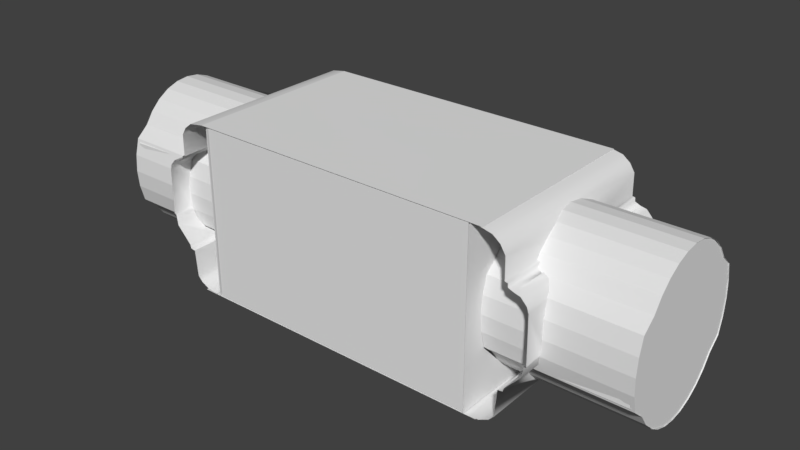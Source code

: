 # Source: FullCapsuleModel_MergedBody.blend  (saved by Blender 2.79.0; exported with 4.5.12 LTS)
import bpy
from mathutils import Matrix  # noqa: F401  (used for matrix-valued properties, if any)

bpy.ops.wm.read_factory_settings(use_empty=True)
scene = bpy.context.scene
scene.name = 'Scene'

# ---- collections
col_collection_1 = bpy.data.collections.new('Collection 1'); scene.collection.children.link(col_collection_1)

# ---- world
world_world = bpy.data.worlds.new('World'); scene.world = world_world
world_world.color = (0.05088, 0.05088, 0.05088)
world_world.use_sun_shadow = False
world_world.sun_shadow_jitter_overblur = 0.0
world_world.cycles.sampling_method = 'MANUAL'

# ---- meshes
me_cylinder_002 = bpy.data.meshes.new('Cylinder.002')
me_cylinder_002.from_pydata([(5.293e-09, 1.0, -0.9086), (-5.22e-09, 1.0, 0.9099), (0.1951, 0.9808, -0.9086), (0.1951, 0.9808, 0.9099), (0.3827, 0.9239, -0.9086), (0.3827, 0.9239, 0.9099), (0.5055, 0.7565, -0.9099), (0.5055, 0.7565, 0.9099), (0.6434, 0.6434, -0.9099), (0.6434, 0.6434, 0.9099), (0.7565, 0.5055, -0.9099), (0.7565, 0.5055, 0.9099), (0.8406, 0.3482, -0.9099), (0.8406, 0.3482, 0.9099), (0.8924, 0.1775, -0.9099), (0.8924, 0.1775, 0.9099), (0.9099, 1.09e-07, -0.9099), (0.9099, 1.09e-07, 0.9099), (0.8924, -0.1775, -0.9099), (0.8924, -0.1775, 0.9099), (0.8406, -0.3482, -0.9099), (0.8406, -0.3482, 0.9099), (0.7565, -0.5055, -0.9099), (0.7565, -0.5055, 0.9099), (0.6434, -0.6434, -0.9099), (0.6434, -0.6434, 0.9099), (0.5055, -0.7565, -0.9099), (0.5055, -0.7565, 0.9099), (0.3827, -0.9239, -0.9086), (0.3827, -0.9239, 0.9099), (0.1951, -0.9808, -0.9086), (0.1951, -0.9808, 0.9099), (-3.205e-07, -1.0, -0.9086), (-3.311e-07, -1.0, 0.9099), (-0.1951, -0.9808, -0.9086), (-0.1951, -0.9808, 0.9099), (-0.3827, -0.9239, -0.9086), (-0.3827, -0.9239, 0.9099), (-0.5055, -0.7565, -0.9099), (-0.5055, -0.7565, 0.9099), (-0.6434, -0.6434, -0.9099), (-0.6434, -0.6434, 0.9099), (-0.7565, -0.5055, -0.9099), (-0.7565, -0.5055, 0.9099), (-0.8406, -0.3482, -0.9099), (-0.8406, -0.3482, 0.9099), (-0.8924, -0.1775, -0.9099), (-0.8924, -0.1775, 0.9099), (-0.9099, 9.189e-07, -0.9099), (-0.9099, 9.189e-07, 0.9099), (-0.8924, 0.1775, -0.9099), (-0.8924, 0.1775, 0.9099), (-0.8406, 0.3482, -0.9099), (-0.8406, 0.3482, 0.9099), (-0.7565, 0.5055, -0.9099), (-0.7565, 0.5055, 0.9099), (-0.6434, 0.6434, -0.9099), (-0.6434, 0.6434, 0.9099), (-0.5055, 0.7565, -0.9099), (-0.5055, 0.7565, 0.9099), (-0.3827, 0.9239, -0.9086), (-0.3827, 0.9239, 0.9099), (-0.1951, 0.9808, -0.9086), (-0.1951, 0.9808, 0.9099), (-0.5055, 0.7565, -0.8971), (0.3826, 0.924, -0.8971), (0.5055, 0.7565, -0.8971), (0.5055, -0.7565, -0.8971), (-0.3826, -0.924, -0.8971), (-0.5055, -0.7565, -0.8971), (-0.8932, 0.1691, -0.8971), (0.8932, 0.1688, -0.8971), (-0.8932, -0.1691, -0.8971), (-0.6436, -0.6431, -0.8971), (-0.6436, 0.6431, -0.8971), (0.1758, -0.9827, -0.8971), (0.1758, 0.9827, -0.8971), (0.6436, -0.6431, -0.8971), (0.6436, 0.6431, -0.8971), (0.7626, -0.494, -0.8971), (0.8932, -0.1688, -0.8971), (0.8425, -0.3419, -0.8971), (-0.8112, -0.4031, -0.8971), (-0.783, -0.456, -0.8971), (-0.8264, -0.3747, -0.8971), (-0.6434, -0.6434, -0.8971), (-0.6444, -0.6421, -0.8971), (-0.8264, 0.3747, -0.8971), (-0.783, 0.456, -0.8971), (-0.6442, 0.6424, -0.8971), (-0.3827, -0.9239, -0.8971), (-0.3827, 0.9239, -0.8971), (-0.0328, -0.9968, -0.8971), (-0.1355, -0.9867, -0.8971), (-0.3815, -0.9242, -0.8971), (-0.3815, 0.9242, -0.8971), (-0.0328, 0.9968, -0.8971), (-0.1355, 0.9867, -0.8971), (0.3827, -0.9239, -0.8971), (0.3792, -0.9249, -0.8971), (0.3792, 0.9249, -0.8971), (0.6434, -0.6434, -0.8971), (0.6434, 0.6434, -0.8971), (0.6467, -0.6392, -0.8971), (0.8264, 0.3747, -0.8971), (0.7831, 0.4558, -0.8971), (0.6445, 0.642, -0.8971), (0.6436, 0.643, -0.8971), (-0.6424, -0.6442, -0.8971), (-0.3835, 0.9228, -0.8971), (0.3835, 0.9228, -0.8971), (0.3835, -0.9228, -0.8971), (-0.3835, -0.9228, -0.8971), (0.5065, -0.7557, -0.8971), (0.6424, 0.6442, -0.8971), (-0.5065, 0.7557, -0.8971)], [(85, 86), (90, 94), (101, 103), (107, 106), (102, 107), (104, 103), (105, 107)], [(4, 5, 7, 6), (6, 7, 9, 8), (1, 3, 5, 4, 2, 0, 62, 60, 61, 63), (24, 25, 27, 26), (26, 27, 29, 28), (36, 37, 39, 38), (38, 39, 41, 40), (56, 57, 59, 58), (58, 59, 61, 60), (28, 29, 31, 33, 35, 37, 36, 34, 32, 30), (40, 41, 43, 45, 47, 49, 51, 53, 55, 57, 56, 54, 52, 50, 48, 46, 44, 42), (8, 9, 11, 13, 15, 17, 19, 21, 23, 25, 24, 22, 20, 18, 16, 14, 12, 10), (87, 88, 89, 74, 115, 64, 109, 91, 95, 97, 96, 76, 100, 65, 110, 66, 114, 78, 106, 105, 104, 71, 80, 81, 79, 103, 77, 113, 67, 111, 98, 99, 75, 92, 93, 94, 68, 112, 69, 108, 73, 86, 83, 82, 84, 72, 70)])
_uv = me_cylinder_002.uv_layers.new(name='UVMap')
_uv.uv.foreach_set('vector', [0.6513, 0.83, 0.6514, 0.8546, 0.6513, 0.8546, 0.6466, 0.831, 0.6466, 0.831, 0.6513, 0.8546, 0.6512, 0.8547, 0.6429, 0.8323, 0.6516, 0.8546, 0.6515, 0.8546, 0.6514, 0.8546, 0.6513, 0.83, 0.6561, 0.8302, 0.6607, 0.8316, 0.6647, 0.8346, 0.6684, 0.8381, 0.6518, 0.8548, 0.6517, 0.8547, 0.63, 0.8632, 0.6509, 0.8556, 0.6509, 0.8557, 0.6315, 0.8677, 0.6315, 0.8677, 0.6509, 0.8557, 0.651, 0.8558, 0.6343, 0.8727, 0.6515, 0.8803, 0.6513, 0.856, 0.6515, 0.856, 0.6561, 0.8793, 0.6561, 0.8793, 0.6515, 0.856, 0.6516, 0.8559, 0.6597, 0.8781, 0.6726, 0.8476, 0.6519, 0.855, 0.6519, 0.8549, 0.6712, 0.8433, 0.6712, 0.8433, 0.6519, 0.8549, 0.6518, 0.8548, 0.6684, 0.8381, 0.6343, 0.8727, 0.651, 0.8558, 0.651, 0.8559, 0.6511, 0.856, 0.6512, 0.856, 0.6513, 0.856, 0.6515, 0.8803, 0.6468, 0.8801, 0.6422, 0.8788, 0.638, 0.8763, 0.6597, 0.8781, 0.6516, 0.8559, 0.6517, 0.8559, 0.6518, 0.8558, 0.6518, 0.8557, 0.6519, 0.8556, 0.6519, 0.8554, 0.6519, 0.8553, 0.6519, 0.8552, 0.6519, 0.855, 0.6726, 0.8476, 0.6733, 0.8523, 0.6733, 0.857, 0.6725, 0.8616, 0.671, 0.8659, 0.669, 0.8699, 0.6663, 0.8733, 0.6632, 0.876, 0.6429, 0.8323, 0.6512, 0.8547, 0.6511, 0.8547, 0.651, 0.8548, 0.6509, 0.8549, 0.6509, 0.855, 0.6508, 0.8552, 0.6508, 0.8553, 0.6508, 0.8554, 0.6509, 0.8556, 0.63, 0.8632, 0.6293, 0.8585, 0.6293, 0.8537, 0.63, 0.849, 0.6315, 0.8446, 0.6336, 0.8406, 0.6363, 0.8372, 0.6394, 0.8344, 0.6879, 0.8308, 0.6888, 0.8313, 0.6907, 0.833, 0.6909, 0.833, 0.6921, 0.8347, 0.6923, 0.8347, 0.6939, 0.8362, 0.694, 0.8362, 0.6941, 0.8363, 0.6946, 0.8393, 0.6947, 0.8405, 0.6944, 0.843, 0.6937, 0.8454, 0.6937, 0.8454, 0.6937, 0.8454, 0.6919, 0.8468, 0.6907, 0.8484, 0.6905, 0.8487, 0.6903, 0.8489, 0.6883, 0.8505, 0.6875, 0.851, 0.6853, 0.8517, 0.6818, 0.8516, 0.6801, 0.8509, 0.6785, 0.8499, 0.6771, 0.8485, 0.6769, 0.8484, 0.6758, 0.8467, 0.6756, 0.8466, 0.674, 0.8452, 0.6739, 0.8452, 0.6738, 0.8451, 0.6733, 0.8427, 0.6733, 0.8403, 0.6734, 0.8391, 0.6742, 0.8363, 0.6742, 0.8363, 0.6742, 0.8363, 0.6759, 0.835, 0.677, 0.8335, 0.6773, 0.8332, 0.6775, 0.833, 0.6794, 0.8313, 0.68, 0.831, 0.6803, 0.8308, 0.6824, 0.83, 0.6858, 0.83])
me_cylinder_002.use_remesh_preserve_volume = False
me_cylinder_002.use_remesh_preserve_attributes = False
me_cylinder_002.use_mirror_vertex_groups = False
me_cylinder_002.update()
me_cylinder = bpy.data.meshes.new('Cylinder')
me_cylinder.from_pydata([(5.293e-09, 1.0, -0.9086), (-5.22e-09, 1.0, 0.9099), (0.1951, 0.9808, -0.9086), (0.1951, 0.9808, 0.9099), (0.3827, 0.9239, -0.9086), (0.3827, 0.9239, 0.9099), (0.5055, 0.7565, -0.9099), (0.5055, 0.7565, 0.9099), (0.6434, 0.6434, -0.9099), (0.6434, 0.6434, 0.9099), (0.7565, 0.5055, -0.9099), (0.7565, 0.5055, 0.9099), (0.8406, 0.3482, -0.9099), (0.8406, 0.3482, 0.9099), (0.8924, 0.1775, -0.9099), (0.8924, 0.1775, 0.9099), (0.9099, 1.09e-07, -0.9099), (0.9099, 1.09e-07, 0.9099), (0.8924, -0.1775, -0.9099), (0.8924, -0.1775, 0.9099), (0.8406, -0.3482, -0.9099), (0.8406, -0.3482, 0.9099), (0.7565, -0.5055, -0.9099), (0.7565, -0.5055, 0.9099), (0.6434, -0.6434, -0.9099), (0.6434, -0.6434, 0.9099), (0.5055, -0.7565, -0.9099), (0.5055, -0.7565, 0.9099), (0.3827, -0.9239, -0.9086), (0.3827, -0.9239, 0.9099), (0.1951, -0.9808, -0.9086), (0.1951, -0.9808, 0.9099), (-3.205e-07, -1.0, -0.9086), (-3.311e-07, -1.0, 0.9099), (-0.1951, -0.9808, -0.9086), (-0.1951, -0.9808, 0.9099), (-0.3827, -0.9239, -0.9086), (-0.3827, -0.9239, 0.9099), (-0.5055, -0.7565, -0.9099), (-0.5055, -0.7565, 0.9099), (-0.6434, -0.6434, -0.9099), (-0.6434, -0.6434, 0.9099), (-0.7565, -0.5055, -0.9099), (-0.7565, -0.5055, 0.9099), (-0.8406, -0.3482, -0.9099), (-0.8406, -0.3482, 0.9099), (-0.8924, -0.1775, -0.9099), (-0.8924, -0.1775, 0.9099), (-0.9099, 9.189e-07, -0.9099), (-0.9099, 9.189e-07, 0.9099), (-0.8924, 0.1775, -0.9099), (-0.8924, 0.1775, 0.9099), (-0.8406, 0.3482, -0.9099), (-0.8406, 0.3482, 0.9099), (-0.7565, 0.5055, -0.9099), (-0.7565, 0.5055, 0.9099), (-0.6434, 0.6434, -0.9099), (-0.6434, 0.6434, 0.9099), (-0.5055, 0.7565, -0.9099), (-0.5055, 0.7565, 0.9099), (-0.3827, 0.9239, -0.9086), (-0.3827, 0.9239, 0.9099), (-0.1951, 0.9808, -0.9086), (-0.1951, 0.9808, 0.9099), (-0.5055, 0.7565, -0.8971), (0.3826, 0.924, -0.8971), (0.5055, 0.7565, -0.8971), (0.5055, -0.7565, -0.8971), (-0.3826, -0.924, -0.8971), (-0.5055, -0.7565, -0.8971), (-0.8932, 0.1691, -0.8971), (0.8932, 0.1688, -0.8971), (-0.8932, -0.1691, -0.8971), (-0.6436, -0.6431, -0.8971), (-0.6436, 0.6431, -0.8971), (0.1758, -0.9827, -0.8971), (0.1758, 0.9827, -0.8971), (0.6436, -0.6431, -0.8971), (0.6436, 0.6431, -0.8971), (0.7626, -0.494, -0.8971), (0.8932, -0.1688, -0.8971), (0.8425, -0.3419, -0.8971), (-0.8112, -0.4031, -0.8971), (-0.783, -0.456, -0.8971), (-0.8264, -0.3747, -0.8971), (-0.6434, -0.6434, -0.8971), (-0.6444, -0.6421, -0.8971), (-0.8264, 0.3747, -0.8971), (-0.783, 0.456, -0.8971), (-0.6442, 0.6424, -0.8971), (-0.3827, -0.9239, -0.8971), (-0.3827, 0.9239, -0.8971), (-0.0328, -0.9968, -0.8971), (-0.1355, -0.9867, -0.8971), (-0.3815, -0.9242, -0.8971), (-0.3815, 0.9242, -0.8971), (-0.0328, 0.9968, -0.8971), (-0.1355, 0.9867, -0.8971), (0.3827, -0.9239, -0.8971), (0.3792, -0.9249, -0.8971), (0.3792, 0.9249, -0.8971), (0.6434, -0.6434, -0.8971), (0.6434, 0.6434, -0.8971), (0.6467, -0.6392, -0.8971), (0.8264, 0.3747, -0.8971), (0.7831, 0.4558, -0.8971), (0.6445, 0.642, -0.8971), (0.6436, 0.643, -0.8971), (-0.6424, -0.6442, -0.8971), (-0.3835, 0.9228, -0.8971), (0.3835, 0.9228, -0.8971), (0.3835, -0.9228, -0.8971), (-0.3835, -0.9228, -0.8971), (0.5065, -0.7557, -0.8971), (0.6424, 0.6442, -0.8971), (-0.5065, 0.7557, -0.8971)], [(85, 86), (90, 94), (101, 103), (107, 106), (102, 107), (104, 103), (105, 107)], [(4, 5, 7, 6), (6, 7, 9, 8), (1, 3, 5, 4, 2, 0, 62, 60, 61, 63), (24, 25, 27, 26), (26, 27, 29, 28), (36, 37, 39, 38), (38, 39, 41, 40), (56, 57, 59, 58), (58, 59, 61, 60), (28, 29, 31, 33, 35, 37, 36, 34, 32, 30), (40, 41, 43, 45, 47, 49, 51, 53, 55, 57, 56, 54, 52, 50, 48, 46, 44, 42), (8, 9, 11, 13, 15, 17, 19, 21, 23, 25, 24, 22, 20, 18, 16, 14, 12, 10), (87, 88, 89, 74, 115, 64, 109, 91, 95, 97, 96, 76, 100, 65, 110, 66, 114, 78, 106, 105, 104, 71, 80, 81, 79, 103, 77, 113, 67, 111, 98, 99, 75, 92, 93, 94, 68, 112, 69, 108, 73, 86, 83, 82, 84, 72, 70)])
_uv = me_cylinder.uv_layers.new(name='UVMap')
_uv.uv.foreach_set('vector', [0.6513, 0.83, 0.6514, 0.8546, 0.6513, 0.8546, 0.6466, 0.831, 0.6466, 0.831, 0.6513, 0.8546, 0.6512, 0.8547, 0.6429, 0.8323, 0.6516, 0.8546, 0.6515, 0.8546, 0.6514, 0.8546, 0.6513, 0.83, 0.6561, 0.8302, 0.6607, 0.8316, 0.6647, 0.8346, 0.6684, 0.8381, 0.6518, 0.8548, 0.6517, 0.8547, 0.63, 0.8632, 0.6509, 0.8556, 0.6509, 0.8557, 0.6315, 0.8677, 0.6315, 0.8677, 0.6509, 0.8557, 0.651, 0.8558, 0.6343, 0.8727, 0.6515, 0.8803, 0.6513, 0.856, 0.6515, 0.856, 0.6561, 0.8793, 0.6561, 0.8793, 0.6515, 0.856, 0.6516, 0.8559, 0.6597, 0.8781, 0.6726, 0.8476, 0.6519, 0.855, 0.6519, 0.8549, 0.6712, 0.8433, 0.6712, 0.8433, 0.6519, 0.8549, 0.6518, 0.8548, 0.6684, 0.8381, 0.6343, 0.8727, 0.651, 0.8558, 0.651, 0.8559, 0.6511, 0.856, 0.6512, 0.856, 0.6513, 0.856, 0.6515, 0.8803, 0.6468, 0.8801, 0.6422, 0.8788, 0.638, 0.8763, 0.6597, 0.8781, 0.6516, 0.8559, 0.6517, 0.8559, 0.6518, 0.8558, 0.6518, 0.8557, 0.6519, 0.8556, 0.6519, 0.8554, 0.6519, 0.8553, 0.6519, 0.8552, 0.6519, 0.855, 0.6726, 0.8476, 0.6733, 0.8523, 0.6733, 0.857, 0.6725, 0.8616, 0.671, 0.8659, 0.669, 0.8699, 0.6663, 0.8733, 0.6632, 0.876, 0.6429, 0.8323, 0.6512, 0.8547, 0.6511, 0.8547, 0.651, 0.8548, 0.6509, 0.8549, 0.6509, 0.855, 0.6508, 0.8552, 0.6508, 0.8553, 0.6508, 0.8554, 0.6509, 0.8556, 0.63, 0.8632, 0.6293, 0.8585, 0.6293, 0.8537, 0.63, 0.849, 0.6315, 0.8446, 0.6336, 0.8406, 0.6363, 0.8372, 0.6394, 0.8344, 0.6879, 0.8308, 0.6888, 0.8313, 0.6907, 0.833, 0.6909, 0.833, 0.6921, 0.8347, 0.6923, 0.8347, 0.6939, 0.8362, 0.694, 0.8362, 0.6941, 0.8363, 0.6946, 0.8393, 0.6947, 0.8405, 0.6944, 0.843, 0.6937, 0.8454, 0.6937, 0.8454, 0.6937, 0.8454, 0.6919, 0.8468, 0.6907, 0.8484, 0.6905, 0.8487, 0.6903, 0.8489, 0.6883, 0.8505, 0.6875, 0.851, 0.6853, 0.8517, 0.6818, 0.8516, 0.6801, 0.8509, 0.6785, 0.8499, 0.6771, 0.8485, 0.6769, 0.8484, 0.6758, 0.8467, 0.6756, 0.8466, 0.674, 0.8452, 0.6739, 0.8452, 0.6738, 0.8451, 0.6733, 0.8427, 0.6733, 0.8403, 0.6734, 0.8391, 0.6742, 0.8363, 0.6742, 0.8363, 0.6742, 0.8363, 0.6759, 0.835, 0.677, 0.8335, 0.6773, 0.8332, 0.6775, 0.833, 0.6794, 0.8313, 0.68, 0.831, 0.6803, 0.8308, 0.6824, 0.83, 0.6858, 0.83])
me_cylinder.use_remesh_preserve_volume = False
me_cylinder.use_remesh_preserve_attributes = False
me_cylinder.use_mirror_vertex_groups = False
me_cylinder.update()
me_housingandinnderwalls_1 = bpy.data.meshes.new('HousingAndInnderWalls_1')
me_housingandinnderwalls_1.from_pydata([(-9.036, -2.493, -4.66), (-9.039, -2.481, 4.664), (-9.93, 1.617, -4.66), (-9.921, 1.614, 4.664), (9.037, -2.511, 4.66), (9.041, -2.499, -4.664), (9.931, 1.599, 4.66), (9.923, 1.596, -4.664), (-7.408, -4.83, -4.66), (-7.408, -4.833, 4.664), (-7.904, -4.772, -4.66), (-7.955, -4.755, 4.664), (-8.382, -4.52, -4.66), (-8.382, -4.52, 4.664), (-8.627, -4.23, -4.66), (-8.623, -4.227, 4.664), (-8.738, -2.73, 4.664), (-8.741, -2.73, -4.66), (-8.74, -2.745, 4.664), (-8.981, -2.696, -4.66), (-8.981, -2.696, 4.664), (-9.777, -1.6, 4.664), (-9.773, -1.594, -4.66), (-9.86, -0.9945, -4.66), (-9.86, -0.9945, 4.664), (-9.967, -0.9668, -4.66), (-9.967, -0.9668, 4.664), (-9.247, 2.36, -4.66), (-9.238, 2.345, 4.664), (-9.844, 1.918, -4.66), (-9.844, 1.918, 4.664), (-9.551, 2.272, -4.66), (-9.551, 2.272, 4.664), (-8.979, 2.476, -4.66), (-8.979, 2.476, 4.664), (-8.968, 2.675, -4.66), (-8.968, 2.675, 4.664), (-8.827, 2.708, -4.66), (-8.827, 2.708, 4.664), (-8.81, 3.886, -4.66), (-8.806, 3.914, 4.664), (-8.569, 4.337, -4.66), (-8.569, 4.337, 4.664), (-8.205, 4.653, -4.66), (-8.205, 4.653, 4.664), (-7.492, 4.782, -4.674), (-7.492, 4.782, 4.646), (7.41, -4.848, 4.66), (7.41, -4.851, -4.664), (7.905, -4.79, 4.66), (7.957, -4.773, -4.664), (8.383, -4.538, 4.66), (8.383, -4.538, -4.664), (8.628, -4.248, 4.66), (8.624, -4.245, -4.664), (8.739, -2.748, -4.664), (8.742, -2.749, 4.66), (8.741, -2.763, -4.664), (8.982, -2.714, 4.66), (8.982, -2.714, -4.664), (9.779, -1.618, -4.664), (9.775, -1.612, 4.66), (9.861, -1.013, 4.66), (9.861, -1.013, -4.664), (9.969, -0.9849, 4.66), (9.969, -0.9849, -4.664), (9.845, 1.9, 4.66), (9.845, 1.9, -4.664), (9.552, 2.254, 4.66), (9.552, 2.254, -4.664), (9.248, 2.342, 4.66), (9.239, 2.327, -4.664), (8.98, 2.458, 4.66), (8.98, 2.458, -4.664), (8.969, 2.657, 4.66), (8.969, 2.657, -4.664), (8.829, 2.69, 4.66), (8.829, 2.69, -4.664), (8.811, 3.868, 4.66), (8.807, 3.896, -4.664), (8.57, 4.319, 4.66), (8.57, 4.319, -4.664), (8.207, 4.635, 4.66), (8.207, 4.635, -4.664), (7.662, 4.774, 4.66), (7.662, 4.774, -4.664), (-7.492, 4.782, -4.674), (7.744, 4.773, 4.629), (7.744, 4.773, -4.688), (-7.492, 4.782, 4.646), (-8.154, -4.887, 4.629), (7.734, -4.887, -4.688), (7.734, -4.887, 4.629), (-8.154, -4.887, -4.688), (-7.164, 4.693, -4.613), (-7.164, 4.693, 4.672), (-7.164, -4.867, 4.672), (-7.164, -4.867, -4.613), (7.146, -4.864, -4.613), (7.146, -4.864, 4.672), (7.146, 4.696, 4.672), (7.146, 4.696, -4.613), (8.996, -2.705, 2.756), (9.019, -2.5, 2.958), (9.414, -2.083, 3.385), (9.775, -1.612, 3.492), (7.146, -2.083, 3.385), (7.146, 0.7359, 3.594), (9.878, 1.649, -3.387), (7.146, 1.651, -3.385), (9.839, -1.168, 3.594), (7.146, -1.168, 3.594), (9.905, 1.642, 3.389), (7.146, 1.651, 3.385), (9.89, -1.004, 3.606), (9.958, -0.2158, 3.664), (9.958, 0.7359, -3.594), (7.146, 0.7359, -3.594), (9.84, -1.168, -3.594), (9.778, -1.621, -3.49), (7.146, -1.168, -3.594), (9.395, -2.083, -3.385), (7.146, -2.083, -3.385), (9.053, -2.491, -2.969), (9.163, -2.4, 3.06), (9.943, -0.9901, -3.607), (8.993, -2.7, -2.757), (8.327, -4.569, -0.6504), (7.146, -4.569, -0.6504), (8.651, -3.906, -1.852), (7.146, -3.906, -1.852), (8.846, -2.754, 2.727), (8.742, -2.748, 2.731), (8.741, -2.748, 2.731), (8.846, -2.754, -2.727), (8.742, -2.748, -2.731), (8.74, -2.748, -2.731), (8.172, -4.654, 3.589e-07), (7.146, -4.654, 3.589e-07), (8.313, -4.538, 0.6516), (7.146, -4.569, 0.6504), (8.567, -4.314, 1.276), (7.146, -4.317, 1.276), (8.653, -3.906, 1.852), (7.146, -3.906, 1.852), (8.383, -4.538, -0.7276), (8.566, -4.313, -1.277), (7.146, -4.317, -1.276), (9.84, 1.906, 3.124), (9.845, 1.9, -3.13), (9.554, 2.253, -2.771), (9.554, 2.252, 2.771), (9.259, 2.357, -2.706), (9.227, 2.293, -2.746), (8.98, 2.458, -2.644), (8.829, 2.923, -2.357), (8.899, 2.671, -2.511), (9.259, 2.357, 2.706), (9.227, 2.293, 2.746), (8.98, 2.458, 2.644), (8.829, 2.69, 2.501), (8.969, 2.657, 2.522), (7.146, 3.475, -1.852), (8.829, 3.475, 1.852), (7.146, 3.475, 1.852), (8.821, 3.886, 1.278), (7.146, 3.885, 1.276), (8.824, 3.888, -1.275), (7.146, 3.885, -1.276), (8.677, 4.137, 0.6504), (7.146, 4.137, 0.6504), (8.677, 4.137, -0.6504), (7.146, 4.137, -0.6504), (8.626, 4.223, -4.055e-06), (7.146, 4.223, -4.055e-06), (-7.164, -2.083, -3.385), (-9.399, -2.083, -3.385), (-7.164, -2.083, 3.385), (-9.379, -2.083, 3.385), (-9.776, -1.603, 3.495), (-9.162, -2.382, -3.079), (-9.018, -2.482, -2.977), (-8.984, -2.69, 2.766), (-8.987, -2.692, -2.765), (-7.164, -1.168, 3.594), (-9.836, -1.168, 3.594), (-9.051, -2.473, 2.987), (-7.164, -1.168, -3.594), (-9.774, -1.594, -3.497), (-7.164, 0.7359, -3.594), (-9.956, -0.2158, -3.664), (-7.164, 0.7359, 3.594), (-9.956, 0.7359, 3.594), (-9.941, -0.972, 3.608), (-9.889, -0.9854, -3.607), (-7.164, 1.651, 3.385), (-9.885, 1.652, 3.386), (-7.164, 1.651, -3.385), (-9.912, 1.646, -3.388), (-7.164, -4.569, -0.6504), (-8.293, -4.569, -0.6504), (-7.164, -3.906, -1.852), (-8.651, -3.906, -1.852), (-8.739, -2.73, 2.743), (-8.845, -2.736, 2.739), (-8.74, -2.73, 2.742), (-8.74, -2.73, -2.742), (-8.845, -2.736, -2.739), (-8.74, -2.73, -2.742), (-7.164, -4.654, 3.589e-07), (-8.137, -4.654, 6.559e-06), (-7.164, -4.569, 0.6504), (-8.293, -4.569, 0.6504), (-7.164, -4.317, 1.276), (-8.549, -4.313, 1.277), (-7.164, -3.906, 1.852), (-8.649, -3.906, 1.852), (-8.382, -4.52, 0.7724), (-8.382, -4.52, -0.7724), (-7.164, -4.317, -1.276), (-8.55, -4.313, -1.276), (-9.844, 1.918, 3.112), (-9.565, 2.262, -2.764), (-9.838, 1.924, -3.106), (-9.563, 2.267, 2.762), (-8.827, 2.708, -2.49), (-8.979, 2.476, -2.633), (-8.968, 2.675, -2.51), (-9.258, 2.375, -2.695), (-9.226, 2.311, -2.734), (-8.827, 2.923, 2.357), (-8.898, 2.69, 2.5), (-8.979, 2.476, 2.633), (-9.226, 2.311, 2.734), (-9.258, 2.375, 2.695), (-7.164, 3.475, -1.852), (-8.828, 3.475, -1.852), (-7.164, 3.475, 1.852), (-7.164, 3.885, 1.276), (-8.833, 3.889, 1.274), (-7.164, 3.885, -1.276), (-8.788, 3.885, -1.276), (-7.164, 4.137, 0.6504), (-8.686, 4.137, 0.6504), (-7.164, 4.137, -0.6504), (-8.679, 4.133, -0.6487), (-7.164, 4.223, -4.055e-06), (-8.636, 4.223, -4.787e-06), (-7.077, -4.824, 4.611), (-7.077, 4.712, 4.611), (-7.077, -4.824, -4.633), (-7.077, 4.712, -4.633), (7.103, -4.824, 4.611), (7.103, 4.712, 4.611), (7.103, -4.824, -4.633), (7.103, 4.712, -4.633)], [], [(48, 50, 49, 47), (54, 146, 145, 52), (23, 194, 25), (133, 56, 53, 141, 143), (171, 167, 79, 81, 80, 78, 165, 169, 173), (90, 93, 91, 92), (42, 44, 43, 41), (203, 216, 214, 15, 16), (236, 241, 39, 37, 225), (62, 114, 64), (210, 200, 218, 12, 10, 11, 13, 217, 212), (44, 46, 45, 43), (17, 208, 207), (56, 132, 131), (81, 83, 82, 80), (86, 89, 87, 88), (191, 195, 237, 238, 242, 246, 94, 95, 96, 97, 209, 211, 213, 215, 177, 184), (111, 106, 144, 142, 140, 138, 98, 99, 100, 101, 174, 170, 166, 164, 113, 107), (155, 156, 77), (9, 11, 10, 8), (125, 63, 65), (57, 59, 126, 134), (155, 77, 79, 167), (220, 14, 12, 218), (230, 231, 38), (20, 1, 186, 182), (193, 24, 26), (230, 38, 40, 239), (0, 181, 180), (4, 103, 124), (65, 7, 67, 149, 108, 116, 125), (183, 19, 17, 207), (19, 183, 181, 0), (176, 188, 22, 0, 180), (188, 194, 23, 22), (190, 198, 2, 25, 194), (29, 2, 198, 223), (27, 228, 229), (233, 234, 28), (31, 29, 223, 222), (32, 224, 221, 30), (27, 31, 222, 228), (224, 32, 28, 234), (33, 27, 229, 226), (35, 33, 226, 227), (37, 35, 227, 225), (243, 239, 40, 42, 41, 39, 241, 245, 247), (145, 127, 137, 139, 51, 49, 50, 52), (141, 53, 51, 139), (206, 17, 14, 220, 202), (102, 58, 56, 131), (58, 102, 103, 4), (104, 105, 61, 4, 124), (110, 114, 62, 61, 105), (115, 112, 6, 64, 114), (66, 6, 112, 148), (68, 66, 148, 151), (69, 150, 149, 67), (70, 68, 151, 157), (150, 69, 71, 152), (72, 70, 158, 159), (74, 72, 159, 161), (76, 74, 161, 160), (136, 129, 146, 54, 55), (18, 204, 205), (70, 157, 158), (153, 152, 71), (57, 134, 135), (30, 221, 196, 192, 193, 26, 3), (15, 214, 217, 13), (117, 109, 162, 168, 172, 174, 101, 98, 138, 128, 147, 130, 122, 120), (73, 154, 153, 71), (156, 75, 77), (60, 63, 125, 118, 119), (59, 5, 123, 126), (5, 60, 119, 121, 123), (75, 156, 154, 73), (187, 175, 201, 219, 199, 209, 97, 94, 246, 244, 240, 235, 197, 189), (231, 36, 38), (163, 165, 78, 76, 160), (34, 232, 233, 28), (21, 24, 193, 185, 179), (1, 21, 179, 178, 186), (36, 231, 232, 34), (18, 20, 182, 204), (83, 85, 84, 82), (252, 248, 249, 253), (250, 248, 252, 254), (255, 253, 249, 251)])
me_housingandinnderwalls_1.polygons.foreach_set('use_smooth', [1, 1, 1, 1, 1, 1, 1, 1, 1, 1, 1, 1, 1, 1, 1, 1, 1, 1, 1, 1, 1, 1, 1, 1, 1, 1, 1, 1, 1, 1, 1, 1, 1, 1, 1, 1, 1, 1, 1, 1, 1, 1, 1, 1, 1, 1, 1, 1, 1, 1, 1, 1, 1, 1, 1, 1, 1, 1, 1, 1, 1, 1, 1, 1, 1, 1, 1, 1, 1, 1, 1, 1, 1, 1, 1, 1, 1, 1, 1, 1, 1, 1, 1, 1, 1, 1, 0, 0, 0])
_uv = me_housingandinnderwalls_1.uv_layers.new(name='UVMap')
_uv.uv.foreach_set('vector', [0.8387, 0.8697, 0.8408, 0.8697, 0.8405, 0.9055, 0.8386, 0.9055, 0.844, 0.8697, 0.8438, 0.8813, 0.8428, 0.8832, 0.8427, 0.8697, 0.9086, 0.8593, 0.9049, 0.859, 0.9087, 0.8589, 0.8498, 0.8981, 0.8498, 0.9055, 0.8441, 0.9055, 0.8437, 0.8925, 0.8453, 0.8947, 0.8676, 0.8473, 0.8689, 0.8445, 0.869, 0.8329, 0.8709, 0.8329, 0.8709, 0.8691, 0.8689, 0.8691, 0.869, 0.856, 0.8677, 0.8532, 0.8672, 0.8502, 0.8036, 0.8329, 0.8036, 0.7979, 0.8632, 0.7979, 0.8632, 0.8329, 0.8755, 0.8372, 0.8755, 0.8355, 0.9086, 0.8359, 0.9086, 0.8376, 0.8633, 0.8203, 0.8688, 0.8161, 0.8708, 0.8134, 0.8704, 0.8293, 0.8633, 0.8294, 0.8985, 0.8407, 0.8965, 0.8392, 0.9085, 0.8394, 0.9085, 0.8436, 0.9008, 0.8435, 0.8472, 0.8696, 0.8474, 0.8655, 0.8477, 0.8696, 0.8722, 0.811, 0.8723, 0.811, 0.8723, 0.811, 0.8724, 0.7979, 0.8743, 0.7979, 0.8738, 0.8293, 0.8721, 0.8293, 0.872, 0.811, 0.872, 0.811, 0.8755, 0.8355, 0.8756, 0.8329, 0.9087, 0.8334, 0.9086, 0.8359, 0.9082, 0.8672, 0.9014, 0.8669, 0.9014, 0.8665, 0.8386, 0.8693, 0.8388, 0.8619, 0.8392, 0.8619, 0.8709, 0.8329, 0.8728, 0.8329, 0.8728, 0.8691, 0.8709, 0.8691, 0.8386, 0.8901, 0.8036, 0.8901, 0.8036, 0.8329, 0.8386, 0.8329, 0.7232, 0.7993, 0.7304, 0.7977, 0.7445, 0.7855, 0.7477, 0.7809, 0.7497, 0.7759, 0.7504, 0.7707, 0.754, 0.734, 0.754, 0.8079, 0.6797, 0.8079, 0.6797, 0.734, 0.6813, 0.7707, 0.682, 0.7759, 0.6839, 0.7809, 0.6871, 0.7855, 0.7013, 0.7977, 0.7084, 0.7993, 0.6425, 0.9184, 0.6492, 0.9168, 0.6628, 0.9052, 0.6658, 0.9008, 0.6677, 0.8961, 0.6683, 0.8911, 0.6699, 0.8561, 0.6699, 0.9266, 0.599, 0.9266, 0.599, 0.8561, 0.6025, 0.8911, 0.6031, 0.8961, 0.605, 0.9008, 0.608, 0.9052, 0.6216, 0.9168, 0.6283, 0.9184, 0.8657, 0.8407, 0.8648, 0.8402, 0.8649, 0.8329, 0.8756, 0.8294, 0.8738, 0.8293, 0.8743, 0.7979, 0.8759, 0.798, 0.8503, 0.8365, 0.8499, 0.8329, 0.8503, 0.8329, 0.8423, 0.8333, 0.8432, 0.8333, 0.8436, 0.8398, 0.8431, 0.8399, 0.8657, 0.8407, 0.8649, 0.8329, 0.869, 0.8329, 0.8689, 0.8445, 0.8714, 0.8093, 0.8712, 0.7979, 0.8724, 0.7979, 0.8723, 0.811, 0.885, 0.8433, 0.8844, 0.8443, 0.8753, 0.844, 0.8753, 0.8709, 0.8753, 0.87, 0.8823, 0.8697, 0.8833, 0.8706, 0.8795, 0.8622, 0.875, 0.8626, 0.875, 0.8621, 0.885, 0.8433, 0.8753, 0.844, 0.8755, 0.8389, 0.8897, 0.8394, 0.9083, 0.8656, 0.9023, 0.8653, 0.9027, 0.8647, 0.8404, 0.8694, 0.8406, 0.8628, 0.8412, 0.8632, 0.8503, 0.8329, 0.8591, 0.8329, 0.8601, 0.8329, 0.8601, 0.8382, 0.8593, 0.8373, 0.8561, 0.8366, 0.8503, 0.8365, 0.9016, 0.866, 0.9083, 0.8663, 0.9082, 0.8672, 0.9014, 0.8665, 0.9083, 0.8663, 0.9016, 0.866, 0.9023, 0.8653, 0.9083, 0.8656, 0.9039, 0.8634, 0.9044, 0.8612, 0.9085, 0.8614, 0.9083, 0.8656, 0.9027, 0.8647, 0.9044, 0.8612, 0.9049, 0.859, 0.9086, 0.8593, 0.9085, 0.8614, 0.9051, 0.8563, 0.904, 0.8497, 0.9085, 0.8497, 0.9087, 0.8589, 0.9049, 0.859, 0.9085, 0.8486, 0.9085, 0.8497, 0.904, 0.8497, 0.903, 0.8487, 0.9084, 0.8459, 0.9015, 0.846, 0.9016, 0.8458, 0.8835, 0.8466, 0.8836, 0.8469, 0.8753, 0.8466, 0.9084, 0.847, 0.9085, 0.8486, 0.903, 0.8487, 0.9017, 0.8472, 0.8753, 0.848, 0.8833, 0.8482, 0.8818, 0.8501, 0.8753, 0.8499, 0.9084, 0.8459, 0.9084, 0.847, 0.9017, 0.8472, 0.9015, 0.846, 0.8833, 0.8482, 0.8753, 0.848, 0.8753, 0.8466, 0.8836, 0.8469, 0.9084, 0.8448, 0.9084, 0.8459, 0.9016, 0.8458, 0.9012, 0.8447, 0.9084, 0.8441, 0.9084, 0.8448, 0.9012, 0.8447, 0.9008, 0.844, 0.9085, 0.8436, 0.9084, 0.8441, 0.9008, 0.844, 0.9008, 0.8435, 0.8914, 0.8401, 0.8897, 0.8394, 0.8755, 0.8389, 0.8755, 0.8372, 0.9086, 0.8376, 0.9085, 0.8394, 0.8965, 0.8392, 0.8949, 0.84, 0.8931, 0.8403, 0.8428, 0.8832, 0.8431, 0.8836, 0.8436, 0.8869, 0.8424, 0.8901, 0.8426, 0.9055, 0.8405, 0.9055, 0.8408, 0.8697, 0.8427, 0.8697, 0.8437, 0.8925, 0.8441, 0.9055, 0.8426, 0.9055, 0.8424, 0.8901, 0.8661, 0.8043, 0.8661, 0.7979, 0.8712, 0.7979, 0.8714, 0.8093, 0.87, 0.8074, 0.8398, 0.862, 0.8396, 0.8694, 0.8386, 0.8693, 0.8392, 0.8619, 0.8396, 0.8694, 0.8398, 0.862, 0.8406, 0.8628, 0.8404, 0.8694, 0.8428, 0.8645, 0.845, 0.865, 0.8449, 0.8695, 0.8404, 0.8694, 0.8412, 0.8632, 0.8468, 0.8655, 0.8474, 0.8655, 0.8472, 0.8696, 0.8449, 0.8695, 0.845, 0.865, 0.8505, 0.8657, 0.8577, 0.8644, 0.8577, 0.8693, 0.8477, 0.8696, 0.8474, 0.8655, 0.8589, 0.8692, 0.8577, 0.8693, 0.8577, 0.8644, 0.8587, 0.8633, 0.8607, 0.8692, 0.8589, 0.8692, 0.8587, 0.8633, 0.8604, 0.8619, 0.8617, 0.8329, 0.8617, 0.8394, 0.8601, 0.8382, 0.8601, 0.8329, 0.8619, 0.8691, 0.8607, 0.8692, 0.8604, 0.8619, 0.8616, 0.8616, 0.8617, 0.8394, 0.8617, 0.8329, 0.8628, 0.8329, 0.8627, 0.8396, 0.863, 0.8691, 0.8619, 0.8691, 0.8619, 0.8617, 0.863, 0.8613, 0.8638, 0.8691, 0.863, 0.8691, 0.863, 0.8613, 0.8638, 0.8608, 0.8644, 0.8691, 0.8638, 0.8691, 0.8638, 0.8608, 0.8644, 0.8607, 0.8492, 0.8763, 0.8452, 0.8793, 0.8438, 0.8813, 0.844, 0.8697, 0.8491, 0.8697, 0.8754, 0.872, 0.8834, 0.8712, 0.8834, 0.8717, 0.8619, 0.8691, 0.8616, 0.8616, 0.8619, 0.8617, 0.863, 0.8395, 0.8627, 0.8396, 0.8628, 0.8329, 0.8423, 0.8333, 0.8431, 0.8399, 0.8427, 0.8399, 0.8753, 0.8499, 0.8818, 0.8501, 0.8806, 0.8512, 0.8797, 0.855, 0.8795, 0.8622, 0.875, 0.8621, 0.8752, 0.8512, 0.8704, 0.8293, 0.8708, 0.8134, 0.872, 0.811, 0.8721, 0.8293, 0.6283, 0.8639, 0.6216, 0.8655, 0.608, 0.8771, 0.605, 0.8815, 0.6031, 0.8862, 0.6025, 0.8911, 0.599, 0.8561, 0.6699, 0.8561, 0.6683, 0.8911, 0.6677, 0.8862, 0.6658, 0.8815, 0.6628, 0.8771, 0.6492, 0.8655, 0.6425, 0.8639, 0.8638, 0.8329, 0.864, 0.8398, 0.863, 0.8395, 0.8628, 0.8329, 0.8648, 0.8402, 0.8644, 0.8329, 0.8649, 0.8329, 0.8478, 0.833, 0.8499, 0.8329, 0.8503, 0.8365, 0.8496, 0.8366, 0.848, 0.837, 0.8432, 0.8333, 0.8439, 0.8333, 0.8443, 0.839, 0.8436, 0.8398, 0.8439, 0.8333, 0.8478, 0.833, 0.848, 0.837, 0.846, 0.8375, 0.8443, 0.839, 0.8644, 0.8329, 0.8648, 0.8402, 0.864, 0.8398, 0.8638, 0.8329, 0.7084, 0.7421, 0.7013, 0.7438, 0.6871, 0.756, 0.6839, 0.7606, 0.682, 0.7655, 0.6813, 0.7707, 0.6797, 0.734, 0.754, 0.734, 0.7504, 0.7707, 0.7497, 0.7655, 0.7477, 0.7606, 0.7445, 0.756, 0.7304, 0.7438, 0.7232, 0.7421, 0.8844, 0.8443, 0.8753, 0.8446, 0.8753, 0.844, 0.8674, 0.8582, 0.869, 0.856, 0.8689, 0.8691, 0.8644, 0.8691, 0.8644, 0.8607, 0.8753, 0.8454, 0.8839, 0.8453, 0.8835, 0.8466, 0.8753, 0.8466, 0.8751, 0.8652, 0.875, 0.8626, 0.8795, 0.8622, 0.8795, 0.8632, 0.88, 0.865, 0.8753, 0.87, 0.8751, 0.8652, 0.88, 0.865, 0.8806, 0.8676, 0.8823, 0.8697, 0.8753, 0.8446, 0.8844, 0.8443, 0.8839, 0.8453, 0.8753, 0.8454, 0.8754, 0.872, 0.8753, 0.8709, 0.8833, 0.8706, 0.8834, 0.8712, 0.8728, 0.8329, 0.875, 0.8329, 0.875, 0.8691, 0.8728, 0.8691, 0.03712, 0.6652, 0.4999, 0.6652, 0.4999, 0.9688, 0.03712, 0.9688, 0.9887, 0.04412, 0.9887, 0.6503, 0.5259, 0.6503, 0.5259, 0.04412, 0.03712, 0.6503, 0.03712, 0.04415, 0.4999, 0.04415, 0.4999, 0.6503])
me_housingandinnderwalls_1.use_remesh_preserve_volume = False
me_housingandinnderwalls_1.use_remesh_preserve_attributes = False
me_housingandinnderwalls_1.use_mirror_vertex_groups = False
me_housingandinnderwalls_1.update()
me_housingandinnderwalls_1.normals_split_custom_set([tuple(v) for v in zip(*[iter([0.1656, -0.9862, -0.0003816, 0.3805, -0.9248, -0.0004017, 0.2958, -0.9553, -0.0007569, 0.1325, -0.9912, -0.0003814, 0.9801, -0.1985, 0.001211, 0.7557, -0.6504, -0.07627, 0.5087, -0.8598, 0.0453, 0.672, -0.7406, -7.819e-05, -0.9662, -0.2576, -0.004116, -0.923, 0.05981, -0.38, -0.9998, -0.01177, 0.01423, 0.9955, -0.09461, -0.002523, 0.9865, -0.1635, -0.002712, 0.9746, -0.2237, -0.005398, 0.7809, -0.6178, 0.09223, 0.9955, -0.09501, -0.00266, 0.8779, 0.4769, -0.04258, 0.9214, 0.3881, -0.01714, 0.9516, 0.3074, -0.001484, 0.7304, 0.683, 0.0002744, 0.8009, 0.5988, 0.0002741, 0.981, 0.1939, 0.001769, 0.9035, 0.4272, -0.03276, 0.8679, 0.4965, -0.01288, 0.869, 0.4948, 0.0005362, 0.0, -1.0, -5.875e-06, 0.0, -1.0, -5.875e-06, 0.0, -1.0, -5.875e-06, 0.0, -1.0, -5.875e-06, -0.7367, 0.6762, 0.0005631, -0.3025, 0.9532, -1.634e-06, -0.4683, 0.8835, 2.213e-07, -0.8064, 0.5913, 0.0005617, -0.9896, -0.143, -0.01358, -0.9949, -0.1011, -0.002408, -0.7525, -0.6538, 0.07949, -0.98, -0.199, -0.001554, -0.9949, -0.1007, -0.002461, -0.9734, 0.2284, 0.01975, -0.912, 0.4096, 0.02125, -0.9824, 0.1869, 0.0001083, -0.936, 0.3519, -0.0003952, -0.7855, 0.6171, 0.04739, 0.9663, -0.2575, 0.0009272, 0.9658, 0.1782, 0.1886, 0.9998, -0.01126, -0.01647, -0.4815, -0.8758, -0.03319, -0.474, -0.8805, -0.0005142, -0.5353, -0.8445, -0.01697, -0.5653, -0.8249, 0.0001215, -0.2874, -0.9578, 0.0002915, -0.3724, -0.9281, -7.017e-05, -0.6661, -0.7459, -0.0004744, -0.4962, -0.867, -0.04608, -0.474, -0.8805, -0.0005142, -0.3025, 0.9532, -1.634e-06, -0.1782, 0.984, 0.0, -0.1782, 0.984, 0.0, -0.4683, 0.8835, 2.213e-07, -0.1939, -0.9807, 0.02585, 0.004722, -0.08409, -0.9964, -0.1075, -0.9942, -0.009924, 0.2016, -0.9791, -0.02639, -0.004723, -0.08409, 0.9964, 0.1114, -0.9937, 0.009726, 0.7304, 0.683, 0.0002744, 0.3764, 0.9265, 4.169e-08, 0.5197, 0.8543, 4.148e-08, 0.8009, 0.5988, 0.0002741, 0.0006242, 1.0, 0.0, 0.0006242, 1.0, 0.0, 0.0006242, 1.0, 0.0, 0.0006242, 1.0, 0.0, 1.0, -2.072e-06, -1.296e-08, 1.0, -2.072e-06, -1.296e-08, 1.0, -2.072e-06, -1.296e-08, 1.0, -2.072e-06, -1.296e-08, 1.0, -2.072e-06, -1.296e-08, 1.0, -2.08e-06, -1.87e-08, 1.0, -2.187e-06, -9.044e-08, 1.0, -2.072e-06, -1.296e-08, 1.0, -2.072e-06, -1.296e-08, 1.0, -2.192e-06, -9.336e-08, 1.0, -2.078e-06, -1.748e-08, 1.0, -2.072e-06, -1.296e-08, 1.0, -2.072e-06, -1.296e-08, 1.0, -2.072e-06, -1.296e-08, 1.0, -2.072e-06, -1.296e-08, 1.0, -2.072e-06, -1.296e-08, -1.0, 2.97e-06, 2.164e-08, -1.0, 2.97e-06, 2.164e-08, -1.0, 2.97e-06, 2.164e-08, -1.0, 2.97e-06, 2.164e-08, -1.0, 2.97e-06, 2.164e-08, -1.0, 2.959e-06, 1.904e-08, -1.0, 2.78e-06, -2.474e-08, -1.0, 2.97e-06, 2.164e-08, -1.0, 2.97e-06, 2.164e-08, -1.0, 2.787e-06, -2.301e-08, -1.0, 2.956e-06, 1.832e-08, -1.0, 2.97e-06, 2.164e-08, -1.0, 2.97e-06, 2.164e-08, -1.0, 2.97e-06, 2.164e-08, -1.0, 2.97e-06, 2.164e-08, -1.0, 2.97e-06, 2.164e-08, 0.9056, 0.3119, -0.2874, 0.9448, 0.09867, -0.3125, 0.9956, 0.09351, -0.001167, -0.1656, -0.9862, 0.0003811, -0.3724, -0.9281, -7.017e-05, -0.2874, -0.9578, 0.0002915, -0.1325, -0.9912, 0.0003792, 0.8327, -0.5527, 0.03327, 0.8973, -0.4415, -0.003488, 0.9992, 0.04008, 0.006164, 0.3206, -0.9472, -0.001848, 0.8973, -0.4415, -0.004325, 0.4548, -0.869, 0.1951, 0.02759, -0.9996, 0.0003459, 0.9056, 0.3119, -0.2874, 0.9956, 0.09351, -0.001167, 0.9516, 0.3074, -0.001484, 0.9214, 0.3881, -0.01714, -0.7544, -0.6523, -0.07353, -0.9817, -0.1903, 0.002401, -0.5653, -0.8249, 0.0001215, -0.5353, -0.8445, -0.01697, -0.9051, 0.3135, 0.2871, -0.9434, 0.1102, 0.3129, -0.9959, 0.09092, 0.001517, -0.8927, -0.4507, 0.004209, -0.7824, -0.6227, 0.004373, -0.9501, -0.292, -0.1096, -0.4405, -0.8763, -0.1948, -0.8341, -0.5506, -0.03211, -0.8973, -0.4415, 0.003987, -0.9992, 0.04048, -0.0053, -0.9051, 0.3135, 0.2871, -0.9959, 0.09092, 0.001517, -0.9547, 0.2974, 0.003152, -0.9294, 0.3682, 0.02485, -0.8671, -0.4861, -0.1082, -0.8942, -0.4143, 0.1696, -0.5907, -0.8008, -0.09882, 0.8706, -0.4797, 0.1092, 0.9396, -0.3255, -0.1058, 0.5905, -0.8009, 0.09883, 0.9992, 0.04008, 0.006164, 0.9092, 0.4163, 0.007771, 0.8629, 0.5054, 0.003269, 0.9012, 0.4227, -0.09547, 0.996, -0.06864, 0.05661, 0.9991, 0.04227, 0.006261, 0.8327, -0.5527, 0.03327, -0.5769, -0.8073, -0.124, -0.6429, -0.766, -0.001397, -0.1939, -0.9807, 0.02585, -0.1075, -0.9942, -0.009924, -0.6429, -0.766, -0.001397, -0.5769, -0.8073, -0.124, -0.8942, -0.4143, 0.1696, -0.8671, -0.4861, -0.1082, -0.7787, -0.6272, -0.01253, -0.9069, -0.4194, -0.03984, -0.8849, -0.4655, -0.01317, -0.8671, -0.4861, -0.1082, -0.5907, -0.8008, -0.09882, -0.9069, -0.4194, -0.03984, -0.923, 0.05981, -0.38, -0.9662, -0.2576, -0.004116, -0.8849, -0.4655, -0.01317, -0.9999, 0.003851, 0.01597, -0.952, 0.28, 0.1235, -0.9997, 0.02262, 0.007351, -0.9998, -0.01177, 0.01423, -0.923, 0.05981, -0.38, -0.9177, 0.3972, 0.0008275, -0.9997, 0.02262, 0.007351, -0.952, 0.28, 0.1235, -0.8201, 0.5504, 0.1568, -0.7791, 0.6269, 0.004269, 0.3521, 0.9054, -0.2374, 0.3039, 0.9093, -0.2842, 0.6549, 0.7171, 0.2386, 0.168, 0.8704, 0.4628, -0.7727, 0.6348, -0.000195, -0.6746, 0.7381, -0.002461, -0.9177, 0.3972, 0.0008275, -0.8201, 0.5504, 0.1568, -0.4129, 0.9106, 0.01516, -0.5146, 0.8574, 0.005654, -0.5606, 0.8219, 0.1012, -0.9029, 0.4189, 0.09617, -0.8641, 0.5033, -0.00176, -0.7791, 0.6269, 0.004269, -0.6746, 0.7381, -0.002461, -0.4129, 0.9106, 0.01516, 0.3521, 0.9054, -0.2374, -0.5606, 0.8219, 0.1012, -0.5146, 0.8574, 0.005654, -0.7727, 0.6348, -0.000195, 0.168, 0.8704, 0.4628, -0.7102, 0.7039, 0.006692, -0.7791, 0.6269, 0.004269, 0.3039, 0.9093, -0.2842, -0.9876, 0.09871, -0.1218, -0.9416, 0.3367, 1.526e-07, -0.7102, 0.7039, 0.006692, -0.9876, 0.09871, -0.1218, -0.4593, 0.8818, -0.1072, -0.936, 0.3519, -0.0003952, -0.9416, 0.3367, 1.526e-07, -0.4593, 0.8818, -0.1072, -0.7855, 0.6171, 0.04739, -0.8866, 0.4604, 0.04416, -0.9294, 0.3682, 0.02485, -0.9547, 0.2974, 0.003152, -0.7367, 0.6762, 0.0005631, -0.8064, 0.5913, 0.0005617, -0.9824, 0.1869, 0.0001083, -0.912, 0.4096, 0.02125, -0.8751, 0.4827, 0.0349, -0.8796, 0.4752, 0.02462, 0.5087, -0.8598, 0.0453, 0.4893, -0.8721, -0.0003994, 0.4893, -0.8721, -0.0003994, 0.5291, -0.8485, 0.006655, 0.5437, -0.8393, -0.003631, 0.2958, -0.9553, -0.0007569, 0.3805, -0.9248, -0.0004017, 0.672, -0.7406, -7.819e-05, 0.7809, -0.6178, 0.09223, 0.9746, -0.2237, -0.005398, 0.5437, -0.8393, -0.003631, 0.5291, -0.8485, 0.006655, -0.995, -0.09989, 0.003071, -0.9857, -0.1684, 0.003173, -0.9817, -0.1903, 0.002401, -0.7544, -0.6523, -0.07353, -0.9955, -0.08582, -0.0399, 0.5879, -0.7992, 0.1247, 0.6503, -0.7597, 0.002246, 0.2016, -0.9791, -0.02639, 0.1114, -0.9937, 0.009726, 0.6503, -0.7597, 0.002246, 0.5879, -0.7992, 0.1247, 0.9396, -0.3255, -0.1058, 0.8706, -0.4797, 0.1092, 0.7787, -0.6273, 0.01239, 0.8942, -0.4456, 0.0433, 0.8854, -0.4647, 0.008415, 0.8706, -0.4797, 0.1092, 0.5905, -0.8009, 0.09883, 0.9865, -0.1636, 0.00365, 0.9658, 0.1782, 0.1886, 0.9663, -0.2575, 0.0009272, 0.8854, -0.4647, 0.008415, 0.8942, -0.4456, 0.0433, 0.9998, 0.005267, -0.0187, 0.9529, 0.2763, -0.1247, 0.9998, 0.01839, -0.009626, 0.9998, -0.01126, -0.01647, 0.9658, 0.1782, 0.1886, 0.9185, 0.3955, -0.002302, 0.9998, 0.01839, -0.009626, 0.9529, 0.2763, -0.1247, 0.822, 0.5514, -0.1423, 0.6717, 0.7408, 0.002404, 0.9185, 0.3955, -0.002302, 0.822, 0.5514, -0.1423, 0.3755, 0.9266, -0.02137, 0.5126, 0.8586, -0.004895, 0.5567, 0.8246, -0.1008, 0.9012, 0.4227, -0.09547, 0.8629, 0.5054, 0.003269, 0.777, 0.6294, -0.003868, 0.6717, 0.7408, 0.002404, 0.3755, 0.9266, -0.02137, -0.3867, 0.8408, 0.3789, 0.5567, 0.8246, -0.1008, 0.5126, 0.8586, -0.004895, 0.1261, 0.9058, 0.4046, -0.1679, 0.8704, -0.4629, 0.7102, 0.7039, -0.006644, 0.777, 0.6294, -0.003868, -0.6206, 0.7596, -0.1947, 0.7993, 0.5256, 0.2914, 0.9416, 0.3367, 3.935e-07, 0.7102, 0.7039, -0.006644, 0.7993, 0.5256, 0.2914, 0.4593, 0.8818, 0.1072, 0.9385, 0.3454, 0.00126, 0.9416, 0.3367, 3.935e-07, 0.4593, 0.8818, 0.1072, 0.815, 0.5785, -0.03317, 0.9954, -0.09585, 0.002499, 0.9954, -0.09601, 0.001951, 0.7557, -0.6504, -0.07627, 0.9801, -0.1985, 0.001211, 0.9954, -0.09545, 0.002042, -0.3074, -0.9516, 0.002891, -0.02136, -0.9998, 0.0001795, 0.06119, -0.9981, 0.008217, 0.777, 0.6294, -0.003868, -0.3867, 0.8408, 0.3789, -0.6206, 0.7596, -0.1947, -0.1114, 0.8988, 0.424, -0.1679, 0.8704, -0.4629, 0.1261, 0.9058, 0.4046, 0.3206, -0.9472, -0.001848, 0.02759, -0.9996, 0.0003459, -0.06119, -0.9981, -0.008263, -0.8641, 0.5033, -0.00176, -0.9029, 0.4189, 0.09617, -0.9835, -0.1759, 0.04264, -0.9991, 0.0429, -0.005183, -0.8341, -0.5506, -0.03211, -0.9992, 0.04048, -0.0053, -0.9089, 0.4169, -0.006686, -0.98, -0.199, -0.001554, -0.7525, -0.6538, 0.07949, -0.4962, -0.867, -0.04608, -0.6661, -0.7459, -0.0004744, -1.0, 2.774e-06, -2.612e-08, -1.0, 2.774e-06, -2.612e-08, -1.0, 2.774e-06, -2.612e-08, -1.0, 2.774e-06, -2.612e-08, -1.0, 2.774e-06, -2.612e-08, -1.0, 2.956e-06, 1.832e-08, -1.0, 2.787e-06, -2.301e-08, -1.0, 2.78e-06, -2.474e-08, -1.0, 2.959e-06, 1.904e-08, -1.0, 2.774e-06, -2.612e-08, -1.0, 2.774e-06, -2.612e-08, -1.0, 2.774e-06, -2.612e-08, -1.0, 2.774e-06, -2.612e-08, -1.0, 2.774e-06, -2.612e-08, 0.8463, 0.5325, 0.01294, 0.7838, 0.6201, -0.03267, -0.1114, 0.8988, 0.424, 0.1261, 0.9058, 0.4046, 0.9448, 0.09867, -0.3125, 0.6119, 0.7909, 0.01054, 0.9956, 0.09351, -0.001167, 0.8693, -0.4943, -0.005048, 0.8973, -0.4415, -0.003488, 0.8327, -0.5527, 0.03327, 0.9809, -0.1942, -0.008546, 0.837, -0.4929, -0.2377, 0.8973, -0.4415, -0.004325, 0.7853, -0.6191, -0.005039, 0.9178, -0.3842, 0.1002, 0.4548, -0.869, 0.1951, 0.7853, -0.6191, -0.005039, 0.8693, -0.4943, -0.005048, 0.837, -0.4929, -0.2377, 0.7669, -0.6417, -0.002644, 0.9178, -0.3842, 0.1002, 0.6119, 0.7909, 0.01054, 0.9448, 0.09867, -0.3125, 0.7838, 0.6201, -0.03267, 0.8463, 0.5325, 0.01294, 1.0, -2.195e-06, -9.58e-08, 1.0, -2.195e-06, -9.58e-08, 1.0, -2.195e-06, -9.58e-08, 1.0, -2.195e-06, -9.58e-08, 1.0, -2.195e-06, -9.58e-08, 1.0, -2.078e-06, -1.748e-08, 1.0, -2.192e-06, -9.336e-08, 1.0, -2.187e-06, -9.044e-08, 1.0, -2.08e-06, -1.87e-08, 1.0, -2.195e-06, -9.58e-08, 1.0, -2.195e-06, -9.58e-08, 1.0, -2.195e-06, -9.58e-08, 1.0, -2.195e-06, -9.58e-08, 1.0, -2.195e-06, -9.58e-08, -0.9434, 0.1102, 0.3129, -0.6118, 0.7909, -0.01048, -0.9959, 0.09092, 0.001517, 0.9798, 0.1993, -0.01581, 0.9035, 0.4272, -0.03276, 0.981, 0.1939, 0.001769, 0.9385, 0.3454, 0.00126, 0.815, 0.5785, -0.03317, -0.8463, 0.5325, -0.01284, -0.7838, 0.6201, 0.03273, 0.6549, 0.7171, 0.2386, -0.7727, 0.6348, -0.000195, -0.8692, -0.4944, 0.005602, -0.8973, -0.4415, 0.003987, -0.8341, -0.5506, -0.03211, -0.9809, -0.1944, 0.009608, -0.8368, -0.4929, 0.2382, -0.7824, -0.6227, 0.004373, -0.8692, -0.4944, 0.005602, -0.8368, -0.4929, 0.2382, -0.767, -0.6417, 0.002636, -0.9501, -0.292, -0.1096, -0.6118, 0.7909, -0.01048, -0.9434, 0.1102, 0.3129, -0.7838, 0.6201, 0.03273, -0.8463, 0.5325, -0.01284, -0.3074, -0.9516, 0.002891, -0.8927, -0.4507, 0.004209, -0.4405, -0.8763, -0.1948, -0.02136, -0.9998, 0.0001795, 0.3764, 0.9265, 4.169e-08, 0.2468, 0.9691, 0.0, 0.2468, 0.9691, 0.0, 0.5197, 0.8543, 4.148e-08, 0.0, -2e-07, -1.0, 0.0, -2e-07, -1.0, 0.0, -2e-07, -1.0, 0.0, -2e-07, -1.0, 0.0, 1.0, -2.328e-07, 0.0, 1.0, -2.328e-07, 0.0, 1.0, -2.328e-07, 0.0, 1.0, -2.328e-07, 0.0, -1.0, 2.328e-07, 0.0, -1.0, 2.328e-07, 0.0, -1.0, 2.328e-07, 0.0, -1.0, 2.328e-07])] * 3)])
me_cylinder_005 = bpy.data.meshes.new('Cylinder.005')
me_cylinder_005.from_pydata([(0.767, -0.5096, 0.415), (-0.116, 0.9976, 0.9099), (0.3539, 0.9569, -0.9085), (0.1951, 0.9808, 0.9099), (0.3827, 0.9239, 0.9099), (0.5055, 0.7565, -0.9099), (0.5055, 0.7565, 0.9099), (0.6961, 0.592, -0.9099), (0.7164, 0.5672, 0.9099), (0.8697, 0.2806, -0.9099), (0.879, 0.2499, 0.9099), (-0.9108, 0.07361, -0.9099), (-0.8406, 0.3482, -0.9099), (-0.8731, 0.2649, 0.9099), (-0.7169, 0.568, -0.9099), (-0.7176, 0.5757, 0.9099), (-0.5055, 0.7565, -0.9099), (-0.5055, 0.7565, 0.9099), (-0.3827, 0.9239, -0.9086), (-0.3827, 0.9239, 0.9099), (-0.0809, 1.001, -0.9086), (0.3826, 0.924, -0.8971), (0.3826, 0.924, -0.8971), (0.6434, 0.6434, -0.8971), (0.8264, 0.3747, -0.8971), (0.7831, 0.4558, -0.8971), (0.6445, 0.642, -0.8971), (0.6436, 0.643, -0.8971), (0.9064, 0.02775, 0.9099), (-0.7747, 0.02776, -0.7784), (-0.7794, 0.02775, 0.2237), (-0.906, 0.02775, 0.9099), (0.899, 0.02776, -0.7622), (-0.9055, 0.02776, -0.9099), (0.9316, -0.3313, 0.815), (-0.7496, -0.3313, -0.8733), (-0.7543, -0.3313, 0.1289), (-0.8809, -0.3313, 0.815), (0.8224, -0.3313, -0.857), (0.8196, -0.5773, 0.7264), (-0.6754, -0.5773, -0.7765), (-0.6795, -0.5773, 0.1108), (-0.8066, -0.5773, 0.7264), (0.6198, -0.5773, -0.7586), (-0.7174, 0.5737, 0.4167), (-0.07005, 0.9975, 0.1145), (-0.1006, 0.9991, 0.1155), (-0.2265, 0.9669, 0.1202), (-0.723, -0.4283, 0.4184), (-0.6777, -0.5773, 0.4185), (-0.1327, 0.993, 0.8713), (-0.1216, 0.996, 0.8713), (-0.0282, 0.993, 0.8713), (-0.7176, 0.5756, 0.8713), (0.8289, -0.3313, 0.5796), (0.9124, -0.3711, 0.537), (0.8633, -0.4787, 0.4855), (0.6254, -0.5773, 0.4732), (-0.7523, -0.3313, 0.4404), (0.7185, 0.5527, 0.4147), (0.7109, 0.574, 0.4149), (0.6936, 0.5895, 0.4149), (-0.05732, 0.9958, 0.113), (-0.06948, 0.9974, 0.1131), (-0.1113, 0.9964, 0.1136), (0.841, -0.3727, 0.4242), (0.853, -0.3767, 0.4255), (0.853, -0.4794, 0.4249), (0.7539, -0.5239, 0.415), (0.9125, -0.1118, 0.8645), (0.9184, -0.1438, 0.8645), (-0.02834, 0.993, 0.8645), (-0.02857, 0.993, 0.8645), (-0.1326, 0.993, 0.8645), (0.8925, -0.3851, 0.4489)], [(27, 26), (23, 27), (21, 22), (25, 27), (69, 70)], [(0, 68, 67, 66, 65), (6, 4, 2, 5), (6, 5, 7, 60, 8), (20, 2, 4, 62, 63, 64, 47, 19, 18), (15, 53, 44, 14, 16, 17), (17, 16, 18, 19), (15, 13, 31, 30, 29, 33, 11, 12, 14, 44, 53), (32, 28, 10, 8, 60, 7, 9), (28, 32, 38, 54, 34, 70), (30, 31, 37, 58, 36), (29, 30, 36, 35), (34, 54, 55, 56, 57, 39), (36, 58, 48, 49, 41), (35, 36, 41, 40), (52, 50, 51), (19, 47, 46, 45, 4, 71, 72, 73), (50, 51, 52, 4, 3, 1, 19), (47, 45, 46), (49, 48, 58, 37, 42), (57, 56, 55, 74, 67, 68), (66, 67, 74), (47, 64, 63, 62, 4, 45, 46), (71, 73, 72), (73, 72, 71, 4, 52, 51, 50, 19), (68, 67, 74, 55, 54, 38, 43, 57), (61, 59, 60), (64, 62, 63)])
me_cylinder_005.polygons.foreach_set('use_smooth', [1, 0, 0, 0, 0, 0, 0, 0, 0, 0, 0, 0, 0, 0, 1, 0, 0, 1, 0, 0, 1, 0, 1, 0, 0, 1, 1])
_uv = me_cylinder_005.uv_layers.new(name='UVMap')
_uv.uv.foreach_set('vector', [0.8985, 0.8407, 0.8987, 0.841, 0.8982, 0.8393, 0.8969, 0.8393, 0.8968, 0.8395, 0.6513, 0.8546, 0.6514, 0.8546, 0.6522, 0.83, 0.6466, 0.831, 0.6513, 0.8546, 0.6466, 0.831, 0.6415, 0.8331, 0.6485, 0.8488, 0.6511, 0.8547, 0.6623, 0.8328, 0.6522, 0.83, 0.6514, 0.8546, 0.656, 0.8459, 0.656, 0.8459, 0.6564, 0.8461, 0.6575, 0.8467, 0.6518, 0.8548, 0.6684, 0.8381, 0.6519, 0.8551, 0.6524, 0.855, 0.6576, 0.8538, 0.673, 0.8504, 0.6712, 0.8433, 0.6519, 0.8549, 0.6519, 0.8549, 0.6712, 0.8433, 0.6684, 0.8381, 0.6518, 0.8548, 0.6519, 0.8551, 0.6519, 0.8554, 0.6519, 0.8555, 0.6579, 0.8585, 0.6708, 0.865, 0.6711, 0.8652, 0.6716, 0.8642, 0.6733, 0.857, 0.673, 0.8504, 0.6576, 0.8538, 0.6524, 0.855, 0.6321, 0.8442, 0.6509, 0.855, 0.651, 0.8549, 0.6511, 0.8547, 0.6485, 0.8488, 0.6415, 0.8331, 0.6352, 0.8386, 0.6509, 0.855, 0.6321, 0.8442, 0.6321, 0.8442, 0.6485, 0.8536, 0.6509, 0.855, 0.6509, 0.855, 0.6579, 0.8585, 0.6519, 0.8555, 0.6519, 0.8555, 0.6552, 0.8572, 0.6579, 0.8585, 0.6708, 0.865, 0.6579, 0.8585, 0.6579, 0.8585, 0.6708, 0.865, 0.6509, 0.855, 0.6485, 0.8536, 0.6481, 0.8534, 0.6479, 0.8533, 0.648, 0.8533, 0.6509, 0.855, 0.6579, 0.8585, 0.6552, 0.8572, 0.6552, 0.8572, 0.6549, 0.857, 0.6579, 0.8585, 0.6708, 0.865, 0.6579, 0.8585, 0.6579, 0.8585, 0.6708, 0.865, 0.6342, 0.9184, 0.6305, 0.9184, 0.6309, 0.9185, 0.6518, 0.8548, 0.6575, 0.8467, 0.6563, 0.8461, 0.656, 0.8459, 0.6514, 0.8546, 0.6519, 0.8542, 0.6519, 0.8542, 0.652, 0.8542, 0.6519, 0.8543, 0.6519, 0.8543, 0.6518, 0.8542, 0.6514, 0.8546, 0.6515, 0.8546, 0.6517, 0.8547, 0.6518, 0.8548, 0.8548, 0.8649, 0.8519, 0.8654, 0.8525, 0.8654, 0.6549, 0.857, 0.6552, 0.8572, 0.6552, 0.8572, 0.6519, 0.8555, 0.6519, 0.8555, 0.648, 0.8533, 0.6479, 0.8533, 0.6481, 0.8534, 0.647, 0.8528, 0.6471, 0.8528, 0.6471, 0.8528, 0.8969, 0.8393, 0.8982, 0.8393, 0.897, 0.8386, 0.6575, 0.8467, 0.6564, 0.8461, 0.656, 0.8459, 0.656, 0.8459, 0.6514, 0.8546, 0.656, 0.8459, 0.6563, 0.8461, 0.715, 0.7993, 0.7112, 0.7993, 0.715, 0.7993, 0.652, 0.8542, 0.6519, 0.8542, 0.6519, 0.8542, 0.6514, 0.8546, 0.6518, 0.8542, 0.6519, 0.8543, 0.6519, 0.8543, 0.6518, 0.8548, 0.6471, 0.8528, 0.6471, 0.8528, 0.647, 0.8528, 0.6481, 0.8534, 0.6485, 0.8536, 0.6321, 0.8442, 0.6321, 0.8442, 0.648, 0.8533, 0.886, 0.8425, 0.8866, 0.842, 0.8863, 0.8422, 0.8795, 0.8611, 0.8795, 0.8601, 0.8795, 0.8603])
_uv.active_render = True
_uv = me_cylinder_005.uv_layers.new(name='UVMap.001')
_uv.uv.foreach_set('vector', [0.0, 0.0, 0.0, 0.0, 0.0, 0.0, 0.0, 0.0, 0.0, 0.0, 0.0, 0.0, 0.0, 0.0, 0.0, 0.0, 0.0, 0.0, 0.0, 0.0, 0.0, 0.0, 0.0, 0.0, 0.0, 0.0, 0.0, 0.0, 0.0, 0.0, 0.0, 0.0, 0.0, 0.0, 0.0, 0.0, 0.0, 0.0, 0.0, 0.0, 0.0, 0.0, 0.0, 0.0, 0.0, 0.0, 0.0, 0.0, 0.0, 0.0, 0.0, 0.0, 0.0, 0.0, 0.0, 0.0, 0.0, 0.0, 0.0, 0.0, 0.0, 0.0, 0.0, 0.0, 0.0, 0.0, 0.0, 0.0, 0.0, 0.0, 0.0, 0.0, 0.0, 0.0, 0.0, 0.0, 0.0, 0.0, 0.0, 0.0, 0.0, 0.0, 0.0, 0.0, 0.0, 0.0, 0.0, 0.0, 0.0, 0.0, 0.0, 0.0, 0.0, 0.0, 0.0, 0.0, 0.0, 0.0, 0.0, 0.0, 0.0, 0.0, 0.0, 0.0, 0.0, 0.0, 0.0, 0.0, 0.0, 0.0, 0.0, 0.0, 0.0, 0.0, 0.0, 0.0, 0.0, 0.0, 0.0, 0.0, 0.0, 0.0, 0.0, 0.0, 0.0, 0.0, 0.0, 0.0, 0.0, 0.0, 0.0, 0.0, 0.0, 0.0, 0.0, 0.0, 0.0, 0.0, 0.0, 0.0, 0.0, 0.0, 0.0, 0.0, 0.0, 0.0, 0.0, 0.0, 0.0, 0.0, 0.0, 0.0, 0.0, 0.0, 0.0, 0.0, 0.0, 0.0, 0.0, 0.0, 0.0, 0.0, 0.0, 0.0, 0.0, 0.0, 0.0, 0.0, 0.0, 0.0, 0.0, 0.0, 0.0, 0.0, 0.0, 0.0, 0.0, 0.0, 0.0, 0.0, 0.0, 0.0, 0.0, 0.0, 0.0, 0.0, 0.0, 0.0, 0.0, 0.0, 0.0, 0.0, 0.0, 0.0, 0.0, 0.0, 0.0, 0.0, 0.0, 0.0, 0.0, 0.0, 0.0, 0.0, 0.0, 0.0, 0.0, 0.0, 0.0, 0.0, 0.0, 0.0, 0.0, 0.0, 0.0, 0.0, 0.0, 0.0, 0.0, 0.0, 0.0, 0.0, 0.0, 0.0, 0.0, 0.0, 0.0, 0.0, 0.0, 0.0, 0.0, 0.0, 0.0, 0.0, 0.0, 0.0, 0.0, 0.0, 0.0, 0.0, 0.0, 0.0, 0.0, 0.0, 0.0, 0.0, 0.0, 0.0, 0.0, 0.0, 0.0, 0.0, 0.0, 0.0, 0.0, 0.0, 0.0, 0.0, 0.0, 0.0, 0.0, 0.0, 0.0, 0.0, 0.0, 0.0, 0.0, 0.0, 0.0, 0.0, 0.0, 0.0, 0.0, 0.0, 0.0, 0.0, 0.0, 0.0, 0.0, 0.0, 0.0, 0.0, 0.0, 0.0, 0.0, 0.0, 0.0, 0.0, 0.0, 0.0, 0.0, 0.0, 0.0, 0.0, 0.0, 0.0])
_uv = me_cylinder_005.uv_layers.new(name='UVMap.002')
_uv.uv.foreach_set('vector', [0.0, 0.0, 0.0, 0.0, 0.0, 0.0, 0.0, 0.0, 0.0, 0.0, 0.0, 0.0, 0.0, 0.0, 0.0, 0.0, 0.0, 0.0, 0.0, 0.0, 0.0, 0.0, 0.0, 0.0, 0.0, 0.0, 0.0, 0.0, 0.0, 0.0, 0.0, 0.0, 0.0, 0.0, 0.0, 0.0, 0.0, 0.0, 0.0, 0.0, 0.0, 0.0, 0.0, 0.0, 0.0, 0.0, 0.0, 0.0, 0.0, 0.0, 0.0, 0.0, 0.0, 0.0, 0.0, 0.0, 0.0, 0.0, 0.0, 0.0, 0.0, 0.0, 0.0, 0.0, 0.0, 0.0, 0.0, 0.0, 0.0, 0.0, 0.0, 0.0, 0.0, 0.0, 0.0, 0.0, 0.0, 0.0, 0.0, 0.0, 0.0, 0.0, 0.0, 0.0, 0.0, 0.0, 0.0, 0.0, 0.0, 0.0, 0.0, 0.0, 0.0, 0.0, 0.0, 0.0, 0.0, 0.0, 0.0, 0.0, 0.0, 0.0, 0.0, 0.0, 0.0, 0.0, 0.0, 0.0, 0.0, 0.0, 0.0, 0.0, 0.0, 0.0, 0.0, 0.0, 0.0, 0.0, 0.0, 0.0, 0.0, 0.0, 0.0, 0.0, 0.0, 0.0, 0.0, 0.0, 0.0, 0.0, 0.0, 0.0, 0.0, 0.0, 0.0, 0.0, 0.0, 0.0, 0.0, 0.0, 0.0, 0.0, 0.0, 0.0, 0.0, 0.0, 0.0, 0.0, 0.0, 0.0, 0.0, 0.0, 0.0, 0.0, 0.0, 0.0, 0.0, 0.0, 0.0, 0.0, 0.0, 0.0, 0.0, 0.0, 0.0, 0.0, 0.0, 0.0, 0.0, 0.0, 0.0, 0.0, 0.0, 0.0, 0.0, 0.0, 0.0, 0.0, 0.0, 0.0, 0.0, 0.0, 0.0, 0.0, 0.0, 0.0, 0.0, 0.0, 0.0, 0.0, 0.0, 0.0, 0.0, 0.0, 0.0, 0.0, 0.0, 0.0, 0.0, 0.0, 0.0, 0.0, 0.0, 0.0, 0.0, 0.0, 0.0, 0.0, 0.0, 0.0, 0.0, 0.0, 0.0, 0.0, 0.0, 0.0, 0.0, 0.0, 0.0, 0.0, 0.0, 0.0, 0.0, 0.0, 0.0, 0.0, 0.0, 0.0, 0.0, 0.0, 0.0, 0.0, 0.0, 0.0, 0.0, 0.0, 0.0, 0.0, 0.0, 0.0, 0.0, 0.0, 0.0, 0.0, 0.0, 0.0, 0.0, 0.0, 0.0, 0.0, 0.0, 0.0, 0.0, 0.0, 0.0, 0.0, 0.0, 0.0, 0.0, 0.0, 0.0, 0.0, 0.0, 0.0, 0.0, 0.0, 0.0, 0.0, 0.0, 0.0, 0.0, 0.0, 0.0, 0.0, 0.0, 0.0, 0.0, 0.0, 0.0, 0.0, 0.0, 0.0, 0.0, 0.0, 0.0, 0.0, 0.0, 0.0, 0.0, 0.0, 0.0, 0.0, 0.0, 0.0, 0.0, 0.0])
me_cylinder_005.use_remesh_preserve_volume = False
me_cylinder_005.use_remesh_preserve_attributes = False
me_cylinder_005.use_mirror_vertex_groups = False
me_cylinder_005.update()
me_cylinder_005.normals_split_custom_set([tuple(v) for v in zip(*[iter([-0.09328, -0.1878, 0.9778, 0.08471, 0.1071, 0.9906, -0.1742, 0.04189, 0.9838, -0.3266, 0.0137, 0.9451, -0.126, -0.1948, 0.9727, -0.8015, -0.598, 0.0009058, -0.8015, -0.598, 0.0009058, -0.8015, -0.598, 0.0009058, -0.8015, -0.598, 0.0009058, -0.6611, -0.7503, -0.001414, -0.6611, -0.7503, -0.001414, -0.6611, -0.7503, -0.001414, -0.6611, -0.7503, -0.001414, -0.6611, -0.7503, -0.001414, 0.0189, -0.9998, -0.006338, 0.0189, -0.9998, -0.006338, 0.0189, -0.9998, -0.006338, 0.0189, -0.9998, -0.006338, 0.0189, -0.9998, -0.006338, 0.0189, -0.9998, -0.006338, 0.0189, -0.9998, -0.006338, 0.0189, -0.9998, -0.006338, 0.0189, -0.9998, -0.006338, 0.6572, -0.7537, 0.001715, 0.6572, -0.7537, 0.001715, 0.6572, -0.7537, 0.001715, 0.6572, -0.7537, 0.001715, 0.6572, -0.7537, 0.001715, 0.6572, -0.7537, 0.001715, 0.8062, -0.5916, 0.0, 0.8062, -0.5916, 0.0, 0.8062, -0.5916, 0.0, 0.8062, -0.5916, 0.0, 0.9868, -0.1616, -0.0006481, 0.9868, -0.1616, -0.0006481, 0.9868, -0.1616, -0.0006481, 0.9868, -0.1616, -0.0006481, 0.9868, -0.1616, -0.0006481, 0.9868, -0.1616, -0.0006481, 0.9868, -0.1616, -0.0006481, 0.9868, -0.1616, -0.0006481, 0.9868, -0.1616, -0.0006481, 0.9868, -0.1616, -0.0006481, 0.9868, -0.1616, -0.0006481, -0.9409, -0.3387, 0.001475, -0.9409, -0.3387, 0.001475, -0.9409, -0.3387, 0.001475, -0.9409, -0.3387, 0.001475, -0.9409, -0.3387, 0.001475, -0.9409, -0.3387, 0.001475, -0.9409, -0.3387, 0.001475, -0.9829, 0.181, 0.03425, -0.9829, 0.181, 0.03425, -0.9829, 0.181, 0.03425, -0.9829, 0.181, 0.03425, -0.9829, 0.181, 0.03425, -0.9829, 0.181, 0.03425, 0.9783, 0.1018, 0.1805, 0.9783, 0.1018, 0.1805, 0.9783, 0.1018, 0.1805, 0.9783, 0.1018, 0.1805, 0.9783, 0.1018, 0.1805, 0.9976, 0.06866, 0.00464, 0.9976, 0.06866, 0.00464, 0.9976, 0.06866, 0.00464, 0.9976, 0.06866, 0.00464, -0.8496, 0.5045, 0.1541, -0.8496, 0.5045, 0.1541, -0.8496, 0.5045, 0.1541, -0.8496, 0.5045, 0.1541, -0.8496, 0.5045, 0.1541, -0.8496, 0.5045, 0.1541, 0.9567, 0.2909, -0.005876, 0.9567, 0.2909, -0.005876, 0.9567, 0.2909, -0.005876, 0.9567, 0.2909, -0.005876, 0.9567, 0.2909, -0.005876, 0.9569, 0.2903, 0.004478, 0.9569, 0.2903, 0.004478, 0.9569, 0.2903, 0.004478, 0.9569, 0.2903, 0.004478, 4.355e-06, 4.977e-06, -1.0, 4.355e-06, 4.977e-06, -1.0, 4.355e-06, 4.977e-06, -1.0, 0.0344, -0.9994, 0.0008851, 0.0344, -0.9994, 0.0008851, 0.0344, -0.9994, 0.0008851, 0.0344, -0.9994, 0.0008851, 0.0344, -0.9994, 0.0008851, 0.0344, -0.9994, 0.0008851, 0.0344, -0.9994, 0.0008851, 0.0344, -0.9994, 0.0008851, -4.237e-07, -0.954, 0.2999, -4.237e-07, -0.954, 0.2999, -4.237e-07, -0.954, 0.2999, -4.237e-07, -0.954, 0.2999, -4.237e-07, -0.954, 0.2999, -4.237e-07, -0.954, 0.2999, -4.237e-07, -0.954, 0.2999, 0.03272, 0.01951, 0.9993, 0.03272, 0.01951, 0.9993, 0.03272, 0.01951, 0.9993, 0.9186, 0.2018, 0.3397, 0.9186, 0.2018, 0.3397, 0.9186, 0.2018, 0.3397, 0.9186, 0.2018, 0.3397, 0.9186, 0.2018, 0.3397, -0.6584, 0.7485, 0.07876, -0.6584, 0.7485, 0.07876, -0.6584, 0.7485, 0.07876, -0.6584, 0.7485, 0.07876, -0.6584, 0.7485, 0.07876, -0.6584, 0.7485, 0.07876, -0.3266, 0.0137, 0.9451, -0.1742, 0.04189, 0.9838, -0.5103, -0.005436, 0.86, -0.122, -0.9925, -0.006042, -0.122, -0.9925, -0.006042, -0.122, -0.9925, -0.006042, -0.122, -0.9925, -0.006042, -0.122, -0.9925, -0.006042, -0.122, -0.9925, -0.006042, -0.122, -0.9925, -0.006042, 1.731e-06, -0.001469, -1.0, 1.731e-06, -0.001469, -1.0, 1.731e-06, -0.001469, -1.0, -2.531e-06, -0.9984, 0.05619, -2.531e-06, -0.9984, 0.05619, -2.531e-06, -0.9984, 0.05619, -2.531e-06, -0.9984, 0.05619, -2.531e-06, -0.9984, 0.05619, -2.531e-06, -0.9984, 0.05619, -2.531e-06, -0.9984, 0.05619, -2.531e-06, -0.9984, 0.05619, -0.7871, 0.6137, 0.06262, -0.7871, 0.6137, 0.06262, -0.7871, 0.6137, 0.06262, -0.7871, 0.6137, 0.06262, -0.7871, 0.6137, 0.06262, -0.7871, 0.6137, 0.06262, -0.7871, 0.6137, 0.06262, -0.7871, 0.6137, 0.06262, 0.01142, -0.03055, 0.9995, -0.01346, 0.01846, 0.9997, -0.004124, -0.007622, 1.0, 0.01149, 0.02407, 0.9996, 0.01149, 0.02407, 0.9996, 0.01149, 0.02407, 0.9996])] * 3)])
me_cylinder_003 = bpy.data.meshes.new('Cylinder.003')
me_cylinder_003.from_pydata([(-0.116, 0.9976, 0.9099), (0.3539, 0.9569, -0.9085), (0.1951, 0.9808, 0.9099), (0.3827, 0.9239, 0.9099), (0.5055, 0.7565, -0.9099), (0.5055, 0.7565, 0.9099), (0.6961, 0.592, -0.9099), (0.7164, 0.5672, 0.9099), (0.8697, 0.2806, -0.9099), (0.879, 0.2499, 0.9099), (-0.9108, 0.07361, -0.9099), (-0.8406, 0.3482, -0.9099), (-0.8731, 0.2649, 0.9099), (-0.7169, 0.568, -0.9099), (-0.7176, 0.5757, 0.9099), (-0.5055, 0.7565, -0.9099), (-0.5055, 0.7565, 0.9099), (-0.3827, 0.9239, -0.9086), (-0.3827, 0.9239, 0.9099), (-0.0809, 1.001, -0.9086), (0.3826, 0.924, -0.8971), (0.3826, 0.924, -0.8971), (0.6434, 0.6434, -0.8971), (0.8264, 0.3747, -0.8971), (0.7831, 0.4558, -0.8971), (0.6445, 0.642, -0.8971), (0.6436, 0.643, -0.8971), (0.9064, 0.02775, 0.9099), (-0.7747, 0.02776, -0.7784), (-0.7794, 0.02775, 0.2237), (-0.906, 0.02775, 0.9099), (0.899, 0.02776, -0.7622), (-0.9055, 0.02776, -0.9099), (0.9316, -0.3313, 0.815), (-0.7496, -0.3313, -0.8733), (-0.7543, -0.3313, 0.1289), (-0.8809, -0.3313, 0.815), (0.8224, -0.3313, -0.857), (0.8196, -0.5773, 0.7264), (-0.6754, -0.5773, -0.7765), (-0.6795, -0.5773, 0.1108), (-0.8066, -0.5773, 0.7264), (0.6198, -0.5773, -0.7586), (-0.7174, 0.5737, 0.4167), (-0.07005, 0.9975, 0.1145), (-0.1006, 0.9991, 0.1155), (-0.2265, 0.9669, 0.1202), (-0.723, -0.4283, 0.4184), (-0.6777, -0.5773, 0.4185), (-0.1327, 0.993, 0.8713), (-0.1216, 0.996, 0.8713), (-0.0282, 0.993, 0.8713), (-0.7176, 0.5756, 0.8713), (-0.7224, 0.5618, 0.8713), (0.8289, -0.3313, 0.5796), (0.9124, -0.3711, 0.537), (0.8633, -0.4787, 0.4855), (0.6254, -0.5773, 0.4732), (-0.7523, -0.3313, 0.4404), (-0.6846, 0.6037, 0.8713), (-0.727, 0.5568, 0.8713), (0.9124, -0.3711, 0.537), (0.8661, -0.3663, 0.4884), (0.8582, -0.3641, 0.4857), (0.8651, -0.3662, 0.4873), (0.7803, -0.5131, 0.4646), (0.7738, -0.5158, 0.4639), (0.9124, -0.3711, 0.537), (-0.0282, 0.993, 0.8713)], [(26, 25), (22, 26), (20, 21), (24, 26), (56, 61), (55, 61)], [(5, 3, 1, 4), (5, 4, 6, 7), (19, 1, 3, 44, 45, 46, 18, 17), (14, 52, 43, 13, 15, 16), (16, 15, 17, 18), (14, 12, 30, 29, 28, 32, 10, 11, 13, 43, 52), (31, 27, 9, 7, 6, 8), (27, 31, 37, 54, 33), (29, 30, 36, 58, 35), (28, 29, 35, 34), (33, 54, 55, 67, 56, 57, 38), (35, 58, 47, 48, 40), (34, 35, 40, 39), (51, 49, 50, 68), (18, 46, 45, 44, 3, 51, 68, 50, 49), (49, 50, 68, 51, 3, 2, 0, 18), (48, 47, 58, 36, 41), (57, 56, 65, 66), (59, 53, 60, 52), (66, 65, 56, 63, 64, 62, 37, 42, 57), (37, 62, 64, 63, 56, 67, 55, 54)])
me_cylinder_003.polygons.foreach_set('use_smooth', [0, 0, 0, 0, 0, 0, 0, 0, 0, 0, 0, 0, 0, 1, 0, 0, 0, 0, 1, 0, 0])
_uv = me_cylinder_003.uv_layers.new(name='UVMap')
_uv.uv.foreach_set('vector', [0.6513, 0.8546, 0.6514, 0.8546, 0.6522, 0.83, 0.6466, 0.831, 0.6513, 0.8546, 0.6466, 0.831, 0.6415, 0.8331, 0.6511, 0.8547, 0.6623, 0.8328, 0.6522, 0.83, 0.6514, 0.8546, 0.656, 0.8459, 0.6563, 0.8461, 0.6575, 0.8467, 0.6518, 0.8548, 0.6684, 0.8381, 0.6519, 0.8551, 0.6524, 0.855, 0.6576, 0.8538, 0.673, 0.8504, 0.6712, 0.8433, 0.6519, 0.8549, 0.6519, 0.8549, 0.6712, 0.8433, 0.6684, 0.8381, 0.6518, 0.8548, 0.6519, 0.8551, 0.6519, 0.8554, 0.6519, 0.8555, 0.6579, 0.8585, 0.6708, 0.865, 0.6711, 0.8652, 0.6716, 0.8642, 0.6733, 0.857, 0.673, 0.8504, 0.6576, 0.8538, 0.6524, 0.855, 0.6321, 0.8442, 0.6509, 0.855, 0.651, 0.8549, 0.6511, 0.8547, 0.6415, 0.8331, 0.6352, 0.8386, 0.6509, 0.855, 0.6321, 0.8442, 0.6321, 0.8442, 0.6485, 0.8536, 0.6509, 0.855, 0.6579, 0.8585, 0.6519, 0.8555, 0.6519, 0.8555, 0.6552, 0.8572, 0.6579, 0.8585, 0.6708, 0.865, 0.6579, 0.8585, 0.6579, 0.8585, 0.6708, 0.865, 0.6509, 0.855, 0.6485, 0.8536, 0.6481, 0.8534, 0.6481, 0.8534, 0.6479, 0.8533, 0.648, 0.8533, 0.6509, 0.855, 0.6579, 0.8585, 0.6552, 0.8572, 0.6552, 0.8572, 0.6549, 0.857, 0.6579, 0.8585, 0.6708, 0.865, 0.6579, 0.8585, 0.6579, 0.8585, 0.6708, 0.865, 0.6342, 0.9184, 0.6305, 0.9184, 0.6309, 0.9185, 0.6342, 0.9184, 0.6518, 0.8548, 0.6575, 0.8467, 0.6563, 0.8461, 0.656, 0.8459, 0.6514, 0.8546, 0.6518, 0.8542, 0.6518, 0.8542, 0.6519, 0.8543, 0.6519, 0.8543, 0.6519, 0.8543, 0.6519, 0.8543, 0.6518, 0.8542, 0.6518, 0.8542, 0.6514, 0.8546, 0.6515, 0.8546, 0.6517, 0.8547, 0.6518, 0.8548, 0.6549, 0.857, 0.6552, 0.8572, 0.6552, 0.8572, 0.6519, 0.8555, 0.6519, 0.8555, 0.648, 0.8533, 0.6479, 0.8533, 0.6477, 0.8532, 0.6477, 0.8532, 0.611, 0.9077, 0.6096, 0.9066, 0.6095, 0.9064, 0.6098, 0.9069, 0.6477, 0.8532, 0.6477, 0.8532, 0.6479, 0.8533, 0.6475, 0.853, 0.6475, 0.853, 0.6475, 0.8531, 0.6321, 0.8442, 0.6321, 0.8442, 0.648, 0.8533, 0.6321, 0.8442, 0.6475, 0.8531, 0.6475, 0.853, 0.6475, 0.853, 0.6479, 0.8533, 0.6481, 0.8534, 0.6481, 0.8534, 0.6485, 0.8536])
_uv.active_render = True
_uv = me_cylinder_003.uv_layers.new(name='UVMap.001')
_uv.uv.foreach_set('vector', [0.0, 0.0, 0.0, 0.0, 0.0, 0.0, 0.0, 0.0, 0.0, 0.0, 0.0, 0.0, 0.0, 0.0, 0.0, 0.0, 0.0, 0.0, 0.0, 0.0, 0.0, 0.0, 0.0, 0.0, 0.0, 0.0, 0.0, 0.0, 0.0, 0.0, 0.0, 0.0, 0.0, 0.0, 0.0, 0.0, 0.0, 0.0, 0.0, 0.0, 0.0, 0.0, 0.0, 0.0, 0.0, 0.0, 0.0, 0.0, 0.0, 0.0, 0.0, 0.0, 0.0, 0.0, 0.0, 0.0, 0.0, 0.0, 0.0, 0.0, 0.0, 0.0, 0.0, 0.0, 0.0, 0.0, 0.0, 0.0, 0.0, 0.0, 0.0, 0.0, 0.0, 0.0, 0.0, 0.0, 0.0, 0.0, 0.0, 0.0, 0.0, 0.0, 0.0, 0.0, 0.0, 0.0, 0.0, 0.0, 0.0, 0.0, 0.0, 0.0, 0.0, 0.0, 0.0, 0.0, 0.0, 0.0, 0.0, 0.0, 0.0, 0.0, 0.0, 0.0, 0.0, 0.0, 0.0, 0.0, 0.0, 0.0, 0.0, 0.0, 0.0, 0.0, 0.0, 0.0, 0.0, 0.0, 0.0, 0.0, 0.0, 0.0, 0.0, 0.0, 0.0, 0.0, 0.0, 0.0, 0.0, 0.0, 0.0, 0.0, 0.0, 0.0, 0.0, 0.0, 0.0, 0.0, 0.0, 0.0, 0.0, 0.0, 0.0, 0.0, 0.0, 0.0, 0.0, 0.0, 0.0, 0.0, 0.0, 0.0, 0.0, 0.0, 0.0, 0.0, 0.0, 0.0, 0.0, 0.0, 0.0, 0.0, 0.0, 0.0, 0.0, 0.0, 0.0, 0.0, 0.0, 0.0, 0.0, 0.0, 0.0, 0.0, 0.0, 0.0, 0.0, 0.0, 0.0, 0.0, 0.0, 0.0, 0.0, 0.0, 0.0, 0.0, 0.0, 0.0, 0.0, 0.0, 0.0, 0.0, 0.0, 0.0, 0.0, 0.0, 0.0, 0.0, 0.0, 0.0, 0.0, 0.0, 0.0, 0.0, 0.0, 0.0, 0.0, 0.0, 0.0, 0.0, 0.0, 0.0, 0.0, 0.0, 0.0, 0.0, 0.0, 0.0, 0.0, 0.0, 0.0, 0.0, 0.0, 0.0, 0.0, 0.0, 0.0, 0.0, 0.0, 0.0, 0.0, 0.0, 0.0, 0.0, 0.0, 0.0, 0.0, 0.0, 0.0, 0.0, 0.0, 0.0, 0.0, 0.0, 0.0, 0.0, 0.0, 0.0])
_uv = me_cylinder_003.uv_layers.new(name='UVMap.002')
_uv.uv.foreach_set('vector', [0.0, 0.0, 0.0, 0.0, 0.0, 0.0, 0.0, 0.0, 0.0, 0.0, 0.0, 0.0, 0.0, 0.0, 0.0, 0.0, 0.0, 0.0, 0.0, 0.0, 0.0, 0.0, 0.0, 0.0, 0.0, 0.0, 0.0, 0.0, 0.0, 0.0, 0.0, 0.0, 0.0, 0.0, 0.0, 0.0, 0.0, 0.0, 0.0, 0.0, 0.0, 0.0, 0.0, 0.0, 0.0, 0.0, 0.0, 0.0, 0.0, 0.0, 0.0, 0.0, 0.0, 0.0, 0.0, 0.0, 0.0, 0.0, 0.0, 0.0, 0.0, 0.0, 0.0, 0.0, 0.0, 0.0, 0.0, 0.0, 0.0, 0.0, 0.0, 0.0, 0.0, 0.0, 0.0, 0.0, 0.0, 0.0, 0.0, 0.0, 0.0, 0.0, 0.0, 0.0, 0.0, 0.0, 0.0, 0.0, 0.0, 0.0, 0.0, 0.0, 0.0, 0.0, 0.0, 0.0, 0.0, 0.0, 0.0, 0.0, 0.0, 0.0, 0.0, 0.0, 0.0, 0.0, 0.0, 0.0, 0.0, 0.0, 0.0, 0.0, 0.0, 0.0, 0.0, 0.0, 0.0, 0.0, 0.0, 0.0, 0.0, 0.0, 0.0, 0.0, 0.0, 0.0, 0.0, 0.0, 0.0, 0.0, 0.0, 0.0, 0.0, 0.0, 0.0, 0.0, 0.0, 0.0, 0.0, 0.0, 0.0, 0.0, 0.0, 0.0, 0.0, 0.0, 0.0, 0.0, 0.0, 0.0, 0.0, 0.0, 0.0, 0.0, 0.0, 0.0, 0.0, 0.0, 0.0, 0.0, 0.0, 0.0, 0.0, 0.0, 0.0, 0.0, 0.0, 0.0, 0.0, 0.0, 0.0, 0.0, 0.0, 0.0, 0.0, 0.0, 0.0, 0.0, 0.0, 0.0, 0.0, 0.0, 0.0, 0.0, 0.0, 0.0, 0.0, 0.0, 0.0, 0.0, 0.0, 0.0, 0.0, 0.0, 0.0, 0.0, 0.0, 0.0, 0.0, 0.0, 0.0, 0.0, 0.0, 0.0, 0.0, 0.0, 0.0, 0.0, 0.0, 0.0, 0.0, 0.0, 0.0, 0.0, 0.0, 0.0, 0.0, 0.0, 0.0, 0.0, 0.0, 0.0, 0.0, 0.0, 0.0, 0.0, 0.0, 0.0, 0.0, 0.0, 0.0, 0.0, 0.0, 0.0, 0.0, 0.0, 0.0, 0.0, 0.0, 0.0, 0.0, 0.0, 0.0, 0.0, 0.0, 0.0, 0.0, 0.0])
me_cylinder_003.use_remesh_preserve_volume = False
me_cylinder_003.use_remesh_preserve_attributes = False
me_cylinder_003.use_mirror_vertex_groups = False
me_cylinder_003.update()
me_cylinder_003.normals_split_custom_set([tuple(v) for v in zip(*[iter([-0.8015, -0.598, 0.0009058, -0.8015, -0.598, 0.0009058, -0.8015, -0.598, 0.0009058, -0.8015, -0.598, 0.0009058, -0.6611, -0.7503, -0.001414, -0.6611, -0.7503, -0.001414, -0.6611, -0.7503, -0.001414, -0.6611, -0.7503, -0.001414, 0.0181, -0.9998, -0.006336, 0.0181, -0.9998, -0.006336, 0.0181, -0.9998, -0.006336, 0.0181, -0.9998, -0.006336, 0.0181, -0.9998, -0.006336, 0.0181, -0.9998, -0.006336, 0.0181, -0.9998, -0.006336, 0.0181, -0.9998, -0.006336, 0.6572, -0.7537, 0.001715, 0.6572, -0.7537, 0.001715, 0.6572, -0.7537, 0.001715, 0.6572, -0.7537, 0.001715, 0.6572, -0.7537, 0.001715, 0.6572, -0.7537, 0.001715, 0.8062, -0.5916, 0.0, 0.8062, -0.5916, 0.0, 0.8062, -0.5916, 0.0, 0.8062, -0.5916, 0.0, 0.9868, -0.1616, -0.0006481, 0.9868, -0.1616, -0.0006481, 0.9868, -0.1616, -0.0006481, 0.9868, -0.1616, -0.0006481, 0.9868, -0.1616, -0.0006481, 0.9868, -0.1616, -0.0006481, 0.9868, -0.1616, -0.0006481, 0.9868, -0.1616, -0.0006481, 0.9868, -0.1616, -0.0006481, 0.9868, -0.1616, -0.0006481, 0.9868, -0.1616, -0.0006481, -0.9409, -0.3387, 0.001475, -0.9409, -0.3387, 0.001475, -0.9409, -0.3387, 0.001475, -0.9409, -0.3387, 0.001475, -0.9409, -0.3387, 0.001475, -0.9409, -0.3387, 0.001475, -0.9829, 0.181, 0.03425, -0.9829, 0.181, 0.03425, -0.9829, 0.181, 0.03425, -0.9829, 0.181, 0.03425, -0.9829, 0.181, 0.03425, 0.9783, 0.1018, 0.1805, 0.9783, 0.1018, 0.1805, 0.9783, 0.1018, 0.1805, 0.9783, 0.1018, 0.1805, 0.9783, 0.1018, 0.1805, 0.9976, 0.06866, 0.00464, 0.9976, 0.06866, 0.00464, 0.9976, 0.06866, 0.00464, 0.9976, 0.06866, 0.00464, -0.8496, 0.5045, 0.1541, -0.8496, 0.5045, 0.1541, -0.8496, 0.5045, 0.1541, -0.8496, 0.5045, 0.1541, -0.8496, 0.5045, 0.1541, -0.8496, 0.5045, 0.1541, -0.8496, 0.5045, 0.1541, 0.9567, 0.2909, -0.005876, 0.9567, 0.2909, -0.005876, 0.9567, 0.2909, -0.005876, 0.9567, 0.2909, -0.005876, 0.9567, 0.2909, -0.005876, 0.9569, 0.2903, 0.004478, 0.9569, 0.2903, 0.004478, 0.9569, 0.2903, 0.004478, 0.9569, 0.2903, 0.004478, 4.355e-06, 4.98e-06, -1.0, 4.355e-06, 4.98e-06, -1.0, 4.355e-06, 4.98e-06, -1.0, 4.355e-06, 4.98e-06, -1.0, 0.03411, -0.9994, 0.001352, 0.03411, -0.9994, 0.001352, 0.03411, -0.9994, 0.001352, 0.03411, -0.9994, 0.001352, 0.03411, -0.9994, 0.001352, 0.03411, -0.9994, 0.001352, 0.03411, -0.9994, 0.001352, 0.03411, -0.9994, 0.001352, 0.03411, -0.9994, 0.001352, -4.237e-07, -0.954, 0.2999, -4.237e-07, -0.954, 0.2999, -4.237e-07, -0.954, 0.2999, -4.237e-07, -0.954, 0.2999, -4.237e-07, -0.954, 0.2999, -4.237e-07, -0.954, 0.2999, -4.237e-07, -0.954, 0.2999, -4.237e-07, -0.954, 0.2999, 0.9186, 0.2018, 0.3397, 0.9186, 0.2018, 0.3397, 0.9186, 0.2018, 0.3397, 0.9186, 0.2018, 0.3397, 0.9186, 0.2018, 0.3397, -0.383, 0.9238, 0.00174, -0.383, 0.9238, 0.00174, -0.383, 0.9238, 0.00174, -0.383, 0.9238, 0.00174, -2.094e-05, 1.968e-05, -1.0, -2.094e-05, 1.968e-05, -1.0, -2.094e-05, 1.968e-05, -1.0, -2.094e-05, 1.968e-05, -1.0, -0.7171, 0.6949, 0.05451, -0.7171, 0.6949, 0.05451, -0.7171, 0.6949, 0.05451, -0.7171, 0.6949, 0.05451, -0.7171, 0.6949, 0.05451, -0.7171, 0.6949, 0.05451, -0.7171, 0.6949, 0.05451, -0.7171, 0.6949, 0.05451, -0.7171, 0.6949, 0.05451, -0.6929, -0.7151, 0.09261, -0.6929, -0.7151, 0.09261, -0.6929, -0.7151, 0.09261, -0.6929, -0.7151, 0.09261, -0.6929, -0.7151, 0.09261, -0.6929, -0.7151, 0.09261, -0.6929, -0.7151, 0.09261, -0.6929, -0.7151, 0.09261])] * 3)])

# ---- objects
ob_preconnectorright = bpy.data.objects.new('PreConnectorRight', me_cylinder_002)
ob_preconnectorleft = bpy.data.objects.new('PreConnectorLeft', me_cylinder)
ob_capsulehousing = bpy.data.objects.new('CapsuleHousing', me_housingandinnderwalls_1)
ob_preconnectorleft_002 = bpy.data.objects.new('PreConnectorLeft.002', me_cylinder_005)
ob_preconnectorleft_001 = bpy.data.objects.new('PreConnectorLeft.001', me_cylinder_003)

# ---- transforms, parenting, visibility, modifiers, constraints
ob_preconnectorright.location = (-10.52, 0.0, -0.1608)
ob_preconnectorright.rotation_euler = (-6.283, 1.571, 0.0)
ob_preconnectorright.scale = (4.331, 3.664, 3.742)
ob_preconnectorright.lineart.crease_threshold = 0.0
ob_preconnectorleft.location = (10.5, 0.0, -0.1608)
ob_preconnectorleft.rotation_euler = (-3.142, 1.571, 0.0)
ob_preconnectorleft.scale = (4.331, 3.664, 3.742)
ob_preconnectorleft.lineart.crease_threshold = 0.0
ob_capsulehousing.location = (0.0, 0.0, -0.0125)
ob_capsulehousing.rotation_euler = (1.571, -0.0, 0.0)
ob_capsulehousing.scale = (1.0, 0.8878, 1.0)
ob_capsulehousing.lineart.crease_threshold = 0.0
ob_preconnectorleft_002.location = (-10.36, 0.00526, -0.1766)
ob_preconnectorleft_002.rotation_euler = (-3.142, 4.712, 0.0)
ob_preconnectorleft_002.scale = (4.236, 3.625, 3.702)
ob_preconnectorleft_002.lineart.crease_threshold = 0.0
ob_preconnectorleft_001.location = (10.37, 0.00526, -0.1766)
ob_preconnectorleft_001.rotation_euler = (-3.142, 1.571, 0.0)
ob_preconnectorleft_001.scale = (4.236, 3.625, 3.702)
ob_preconnectorleft_001.lineart.crease_threshold = 0.0

# ---- collection membership
col_collection_1.objects.link(ob_preconnectorright)
col_collection_1.objects.link(ob_preconnectorleft)
col_collection_1.objects.link(ob_capsulehousing)
col_collection_1.objects.link(ob_preconnectorleft_002)
col_collection_1.objects.link(ob_preconnectorleft_001)

# ---- scene / render settings (as saved in the file)
scene.frame_start = 1; scene.frame_end = 250; scene.frame_set(1)
scene.render.engine = 'BLENDER_EEVEE_NEXT'
scene.render.resolution_percentage = 50
scene.render.dither_intensity = 0.0
scene.cycles.use_denoising = False
scene.cycles.samples = 128
scene.cycles.sampling_pattern = 'TABULATED_SOBOL'
scene.cycles.use_adaptive_sampling = False
scene.cycles.use_light_tree = False
scene.cycles.blur_glossy = 0.0
scene.cycles.sample_clamp_indirect = 0.0
scene.view_settings.view_transform = 'Standard'
bpy.context.view_layer.update()

# ---- added for rendering (the .blend has no active camera and no usable light): camera, sun
cam_auto = bpy.data.cameras.new('AutoCamera')
cam_auto.lens = 50.0
cam_auto.sensor_width = 36.0
cam_auto.clip_end = 1000.0
ob_auto_camera = bpy.data.objects.new('AutoCamera', cam_auto)
scene.collection.objects.link(ob_auto_camera)
ob_auto_camera.location = (28.2941, -33.9542, 22.5824)
ob_auto_camera.rotation_euler = (1.09748, -7.21219e-08, 0.694738)
scene.camera = ob_auto_camera
light_auto_sun = bpy.data.lights.new('AutoSun', 'SUN')
light_auto_sun.energy = 3.0
light_auto_sun.angle = 0.0523599
ob_auto_sun = bpy.data.objects.new('AutoSun', light_auto_sun)
scene.collection.objects.link(ob_auto_sun)
ob_auto_sun.rotation_euler = (0.872665, 0.174533, 0.523599)
bpy.context.view_layer.update()
